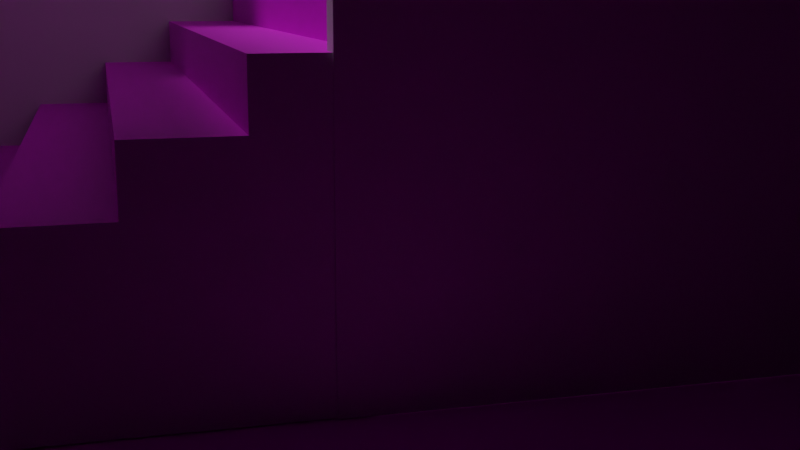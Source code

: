 # Source: Gallery.blend  (saved by Blender 2.93.20; exported with 4.5.12 LTS)
import bpy
from mathutils import Matrix  # noqa: F401  (used for matrix-valued properties, if any)

bpy.ops.wm.read_factory_settings(use_empty=True)
scene = bpy.context.scene
scene.name = 'Scene'

# ---- collections
col_collection = bpy.data.collections.new('Collection'); scene.collection.children.link(col_collection)
col_first_floor_walls = bpy.data.collections.new('First Floor Walls'); scene.collection.children.link(col_first_floor_walls)
col_art = bpy.data.collections.new('Art'); scene.collection.children.link(col_art)
col_second_floor_walls = bpy.data.collections.new('Second Floor Walls'); scene.collection.children.link(col_second_floor_walls)

# ---- images (referenced by path relative to the original .blend; pixels are not part of the script)
import os
ASSET_DIR = os.environ.get("B2B_ASSET_DIR", "")  # directory of the original .blend (textures are referenced by path, not embedded)
HERE = os.path.dirname(os.path.abspath(__file__))  # packed textures are extracted next to this script under _unpacked/

def load_image(name, relpath, width, height, colorspace="sRGB"):
    """Load a texture the original file referenced (path relative to the .blend, or extracted next to this script)."""
    p = next((c for c in (os.path.join(HERE, relpath), os.path.join(ASSET_DIR, relpath)) if relpath and os.path.exists(c)), "")
    if p:
        img = bpy.data.images.load(p, check_existing=True)
        img.name = name
    else:  # same state as the original file: an image datablock whose file is absent (Cycles renders it pink)
        img = bpy.data.images.new(name, width, height)
        img.source = "FILE"
        img.filepath = "//" + (relpath or name)
    img.colorspace_settings.name = colorspace
    return img
img_woodquarteredchiffon001_col_1k_jpg = load_image('WoodQuarteredChiffon001_COL_1K.jpg', 'WoodQuarteredChiffon001_COL_1K.jpg', 1024, 1024, 'sRGB')
img_stonemarblecalacatta004_flat_jpg = load_image('StoneMarbleCalacatta004_Flat.jpg', 'StoneMarbleCalacatta004_Flat.jpg', 1024, 1024, 'sRGB')
img_partrick_mahomes_png_001 = load_image('partrick_mahomes.png.001', 'partrick_mahomes.png', 1024, 1024, 'sRGB')
img_water_lillies_png = load_image('water_lillies.png', 'water_lillies.png', 1024, 1024, 'sRGB')
img_plaza_lights_png = load_image('plaza_lights.png', 'plaza_lights.png', 1024, 1024, 'sRGB')
img_imageframe = load_image('ImageFrame', 'ImageFrame.png', 1024, 1024, 'sRGB')
img_brutal_legend_png = load_image('brutal_legend.png', 'brutal_legend.png', 1024, 1024, 'sRGB')
img_missouri_river_png = load_image('missouri_river.png', 'missouri_river.png', 1024, 1024, 'sRGB')
img_kc_scout_png = load_image('kc_scout.png', 'kc_scout.png', 1024, 1024, 'sRGB')
img_banana_wall_ducttape_png = load_image('banana_wall_ducttape.png', 'banana_wall_ducttape.png', 1024, 1024, 'sRGB')

# ---- materials (node trees are filled in below, after node groups)
mat_material_001 = bpy.data.materials.new('Material.001')
mat_material = bpy.data.materials.new('Material')
mat_base_stairs = bpy.data.materials.new('Base Stairs')
mat_marble_stairs = bpy.data.materials.new('Marble Stairs')
mat_material_005 = bpy.data.materials.new('Material.005')
mat_material_006 = bpy.data.materials.new('Material.006')
mat_plaza_lights = bpy.data.materials.new('plaza_lights')
mat_plaza_lights.surface_render_method = 'BLENDED'
mat_plaza_lights.blend_method = 'BLEND'
mat_frame_1 = bpy.data.materials.new('Frame 1')
mat_material_002 = bpy.data.materials.new('Material.002')
mat_brutal_legend = bpy.data.materials.new('brutal_legend')
mat_brutal_legend.surface_render_method = 'BLENDED'
mat_brutal_legend.blend_method = 'BLEND'
mat_missouri_river = bpy.data.materials.new('missouri_river')
mat_missouri_river.surface_render_method = 'BLENDED'
mat_missouri_river.blend_method = 'BLEND'
mat_kc_scout = bpy.data.materials.new('kc_scout')
mat_kc_scout.surface_render_method = 'BLENDED'
mat_kc_scout.blend_method = 'BLEND'
mat_banana_wall_ducttape = bpy.data.materials.new('banana_wall_ducttape')
mat_banana_wall_ducttape.surface_render_method = 'BLENDED'
mat_banana_wall_ducttape.blend_method = 'BLEND'

# ---- material node trees
mat_material_001.use_nodes = True; mat_material_001.node_tree.nodes.clear()
_N = mat_material_001.node_tree.nodes; _L = mat_material_001.node_tree.links
n0 = _N.new('ShaderNodeOutputMaterial'); n0.name = 'Material Output'; n0.location = (438, 317)
n1 = _N.new('ShaderNodeBsdfPrincipled'); n1.name = 'Principled BSDF'; n1.location = (104, 363)
n1.distribution = 'GGX'
n1.subsurface_method = 'BURLEY'
n1.inputs[2].default_value = 1.0
n1.inputs[3].default_value = 1.45
n1.inputs[9].default_value = (0.2, 0.2, 0.1)
n1.inputs[27].default_value = (0.0, 0.0, 0.0, 1.0)
n1.inputs[28].default_value = 1.0
n2 = _N.new('ShaderNodeTexImage'); n2.name = 'Image Texture'; n2.location = (-412, 317)
n2.image = img_woodquarteredchiffon001_col_1k_jpg
_L.new(n1.outputs[0], n0.inputs[0])
_L.new(n2.outputs[0], n1.inputs[0])
n0.is_active_output = True
mat_material.use_nodes = True; mat_material.node_tree.nodes.clear()
_N = mat_material.node_tree.nodes; _L = mat_material.node_tree.links
n0 = _N.new('ShaderNodeBsdfPrincipled'); n0.name = 'Principled BSDF'; n0.location = (10, 300)
n0.distribution = 'GGX'
n0.subsurface_method = 'BURLEY'
n0.inputs[3].default_value = 1.45
n0.inputs[27].default_value = (0.0, 0.0, 0.0, 1.0)
n0.inputs[28].default_value = 1.0
n1 = _N.new('ShaderNodeOutputMaterial'); n1.name = 'Material Output'; n1.location = (300, 300)
_L.new(n0.outputs[0], n1.inputs[0])
n1.is_active_output = True
mat_base_stairs.use_nodes = True; mat_base_stairs.node_tree.nodes.clear()
_N = mat_base_stairs.node_tree.nodes; _L = mat_base_stairs.node_tree.links
n0 = _N.new('ShaderNodeBsdfPrincipled'); n0.name = 'Principled BSDF'; n0.location = (10, 300)
n0.distribution = 'GGX'
n0.subsurface_method = 'BURLEY'
n0.inputs[0].default_value = (0.7864, 0.8, 0.7898, 1.0)
n0.inputs[3].default_value = 1.45
n0.inputs[27].default_value = (0.0, 0.0, 0.0, 1.0)
n0.inputs[28].default_value = 1.0
n1 = _N.new('ShaderNodeOutputMaterial'); n1.name = 'Material Output'; n1.location = (300, 300)
_L.new(n0.outputs[0], n1.inputs[0])
n1.is_active_output = True
mat_marble_stairs.use_nodes = True; mat_marble_stairs.node_tree.nodes.clear()
_N = mat_marble_stairs.node_tree.nodes; _L = mat_marble_stairs.node_tree.links
n0 = _N.new('ShaderNodeBsdfPrincipled'); n0.name = 'Principled BSDF'; n0.location = (10, 300)
n0.distribution = 'GGX'
n0.subsurface_method = 'BURLEY'
n0.inputs[3].default_value = 1.45
n0.inputs[27].default_value = (0.0, 0.0, 0.0, 1.0)
n0.inputs[28].default_value = 1.0
n1 = _N.new('ShaderNodeOutputMaterial'); n1.name = 'Material Output'; n1.location = (300, 300)
n2 = _N.new('ShaderNodeTexImage'); n2.name = 'Image Texture'; n2.location = (-384, 320)
n2.image = img_stonemarblecalacatta004_flat_jpg
n2.projection = 'BOX'
n2.interpolation = 'Smart'
n3 = _N.new('ShaderNodeTexCoord'); n3.name = 'Texture Coordinate'; n3.location = (-180, -275)
n4 = _N.new('ShaderNodeTexCoord'); n4.name = 'Texture Coordinate.001'; n4.location = (-574, 102)
_L.new(n0.outputs[0], n1.inputs[0])
_L.new(n2.outputs[0], n0.inputs[0])
_L.new(n3.outputs[5], n0.inputs[17])
_L.new(n4.outputs[0], n2.inputs[0])
n1.is_active_output = True
mat_material_005.use_nodes = True; mat_material_005.node_tree.nodes.clear()
_N = mat_material_005.node_tree.nodes; _L = mat_material_005.node_tree.links
n0 = _N.new('ShaderNodeBsdfPrincipled'); n0.name = 'Principled BSDF'; n0.location = (10, 300)
n0.distribution = 'GGX'
n0.subsurface_method = 'BURLEY'
n0.inputs[3].default_value = 1.45
n0.inputs[9].default_value = (0.0, 0.2, 0.1)
n0.inputs[27].default_value = (0.0, 0.0, 0.0, 1.0)
n0.inputs[28].default_value = 1.0
n1 = _N.new('ShaderNodeOutputMaterial'); n1.name = 'Material Output'; n1.location = (300, 300)
n2 = _N.new('ShaderNodeTexImage'); n2.name = 'Image Texture'; n2.location = (-280, 270)
n2.image = img_partrick_mahomes_png_001
_L.new(n0.outputs[0], n1.inputs[0])
_L.new(n2.outputs[0], n0.inputs[0])
n1.is_active_output = True
mat_material_006.use_nodes = True; mat_material_006.node_tree.nodes.clear()
_N = mat_material_006.node_tree.nodes; _L = mat_material_006.node_tree.links
n0 = _N.new('ShaderNodeBsdfPrincipled'); n0.name = 'Principled BSDF'; n0.location = (10, 300)
n0.distribution = 'GGX'
n0.subsurface_method = 'BURLEY'
n0.inputs[3].default_value = 1.45
n0.inputs[27].default_value = (0.0, 0.0, 0.0, 1.0)
n0.inputs[28].default_value = 1.0
n1 = _N.new('ShaderNodeOutputMaterial'); n1.name = 'Material Output'; n1.location = (300, 300)
n2 = _N.new('ShaderNodeTexImage'); n2.name = 'Image Texture'; n2.location = (-280, 270)
n2.image = img_water_lillies_png
_L.new(n0.outputs[0], n1.inputs[0])
_L.new(n2.outputs[0], n0.inputs[0])
n1.is_active_output = True
mat_plaza_lights.use_nodes = True; mat_plaza_lights.node_tree.nodes.clear()
_N = mat_plaza_lights.node_tree.nodes; _L = mat_plaza_lights.node_tree.links
n0 = _N.new('ShaderNodeOutputMaterial'); n0.name = 'Material Output'; n0.location = (300, 300)
n1 = _N.new('ShaderNodeTexImage'); n1.name = 'Image Texture'; n1.location = (-200, 300)
n1.image = img_plaza_lights_png
n1.extension = 'CLIP'
n2 = _N.new('ShaderNodeBsdfPrincipled'); n2.name = 'Principled BSDF'; n2.location = (0, 300)
n2.distribution = 'GGX'
n2.subsurface_method = 'BURLEY'
n2.inputs[3].default_value = 1.45
n2.inputs[27].default_value = (0.0, 0.0, 0.0, 1.0)
n2.inputs[28].default_value = 1.0
_L.new(n1.outputs[0], n2.inputs[0])
_L.new(n1.outputs[1], n2.inputs[4])
_L.new(n2.outputs[0], n0.inputs[0])
n0.is_active_output = True
mat_frame_1.use_nodes = True; mat_frame_1.node_tree.nodes.clear()
_N = mat_frame_1.node_tree.nodes; _L = mat_frame_1.node_tree.links
n0 = _N.new('ShaderNodeBsdfPrincipled'); n0.name = 'Principled BSDF'; n0.location = (10, 300)
n0.distribution = 'GGX'
n0.subsurface_method = 'BURLEY'
n0.inputs[3].default_value = 1.45
n0.inputs[27].default_value = (0.0, 0.0, 0.0, 1.0)
n0.inputs[28].default_value = 1.0
n1 = _N.new('ShaderNodeOutputMaterial'); n1.name = 'Material Output'; n1.location = (300, 300)
n2 = _N.new('ShaderNodeTexImage'); n2.name = 'Image Texture'; n2.location = (-366, 309)
n2.image = img_imageframe
_L.new(n0.outputs[0], n1.inputs[0])
_L.new(n2.outputs[0], n0.inputs[0])
n1.is_active_output = True
mat_material_002.use_nodes = True; mat_material_002.node_tree.nodes.clear()
_N = mat_material_002.node_tree.nodes; _L = mat_material_002.node_tree.links
n0 = _N.new('ShaderNodeBsdfPrincipled'); n0.name = 'Principled BSDF'; n0.location = (10, 300)
n0.distribution = 'GGX'
n0.subsurface_method = 'BURLEY'
n0.inputs[0].default_value = (0.0, 0.0, 0.0, 1.0)
n0.inputs[3].default_value = 1.45
n0.inputs[9].default_value = (100.0, 0.2, 97.8)
n0.inputs[27].default_value = (0.0, 0.0, 0.0, 1.0)
n0.inputs[28].default_value = 1.0
n1 = _N.new('ShaderNodeOutputMaterial'); n1.name = 'Material Output'; n1.location = (300, 300)
_L.new(n0.outputs[0], n1.inputs[0])
n1.is_active_output = True
mat_brutal_legend.use_nodes = True; mat_brutal_legend.node_tree.nodes.clear()
_N = mat_brutal_legend.node_tree.nodes; _L = mat_brutal_legend.node_tree.links
n0 = _N.new('ShaderNodeOutputMaterial'); n0.name = 'Material Output'; n0.location = (300, 300)
n1 = _N.new('ShaderNodeTexImage'); n1.name = 'Image Texture'; n1.location = (-200, 300)
n1.image = img_brutal_legend_png
n1.extension = 'CLIP'
n2 = _N.new('ShaderNodeBsdfPrincipled'); n2.name = 'Principled BSDF'; n2.location = (0, 300)
n2.distribution = 'GGX'
n2.subsurface_method = 'BURLEY'
n2.inputs[3].default_value = 1.45
n2.inputs[27].default_value = (0.0, 0.0, 0.0, 1.0)
n2.inputs[28].default_value = 1.0
_L.new(n1.outputs[0], n2.inputs[0])
_L.new(n1.outputs[1], n2.inputs[4])
_L.new(n2.outputs[0], n0.inputs[0])
n0.is_active_output = True
mat_missouri_river.use_nodes = True; mat_missouri_river.node_tree.nodes.clear()
_N = mat_missouri_river.node_tree.nodes; _L = mat_missouri_river.node_tree.links
n0 = _N.new('ShaderNodeOutputMaterial'); n0.name = 'Material Output'; n0.location = (300, 300)
n1 = _N.new('ShaderNodeTexImage'); n1.name = 'Image Texture'; n1.location = (-200, 300)
n1.image = img_missouri_river_png
n1.extension = 'CLIP'
n2 = _N.new('ShaderNodeBsdfPrincipled'); n2.name = 'Principled BSDF'; n2.location = (0, 300)
n2.distribution = 'GGX'
n2.subsurface_method = 'BURLEY'
n2.inputs[3].default_value = 1.45
n2.inputs[27].default_value = (0.0, 0.0, 0.0, 1.0)
n2.inputs[28].default_value = 1.0
_L.new(n1.outputs[0], n2.inputs[0])
_L.new(n1.outputs[1], n2.inputs[4])
_L.new(n2.outputs[0], n0.inputs[0])
n0.is_active_output = True
mat_kc_scout.use_nodes = True; mat_kc_scout.node_tree.nodes.clear()
_N = mat_kc_scout.node_tree.nodes; _L = mat_kc_scout.node_tree.links
n0 = _N.new('ShaderNodeTexImage'); n0.name = 'Image Texture'; n0.location = (-200, 300)
n0.image = img_kc_scout_png
n0.extension = 'CLIP'
n1 = _N.new('ShaderNodeBsdfPrincipled'); n1.name = 'Principled BSDF'; n1.location = (0, 300)
n1.distribution = 'GGX'
n1.subsurface_method = 'BURLEY'
n1.inputs[3].default_value = 1.45
n1.inputs[27].default_value = (0.0, 0.0, 0.0, 1.0)
n1.inputs[28].default_value = 1.0
n2 = _N.new('ShaderNodeOutputMaterial'); n2.name = 'Material Output'; n2.location = (300, 300)
_L.new(n0.outputs[0], n1.inputs[0])
_L.new(n0.outputs[1], n1.inputs[4])
_L.new(n1.outputs[0], n2.inputs[0])
n2.is_active_output = True
mat_banana_wall_ducttape.use_nodes = True; mat_banana_wall_ducttape.node_tree.nodes.clear()
_N = mat_banana_wall_ducttape.node_tree.nodes; _L = mat_banana_wall_ducttape.node_tree.links
n0 = _N.new('ShaderNodeOutputMaterial'); n0.name = 'Material Output'; n0.location = (300, 300)
n1 = _N.new('ShaderNodeTexImage'); n1.name = 'Image Texture'; n1.location = (-200, 300)
n1.image = img_banana_wall_ducttape_png
n1.extension = 'CLIP'
n2 = _N.new('ShaderNodeBsdfPrincipled'); n2.name = 'Principled BSDF'; n2.location = (0, 300)
n2.distribution = 'GGX'
n2.subsurface_method = 'BURLEY'
n2.inputs[3].default_value = 1.45
n2.inputs[27].default_value = (0.0, 0.0, 0.0, 1.0)
n2.inputs[28].default_value = 1.0
_L.new(n1.outputs[0], n2.inputs[0])
_L.new(n1.outputs[1], n2.inputs[4])
_L.new(n2.outputs[0], n0.inputs[0])
n0.is_active_output = True

# ---- world
world_world = bpy.data.worlds.new('World'); scene.world = world_world
world_world.use_nodes = True; world_world.node_tree.nodes.clear()
_N = world_world.node_tree.nodes; _L = world_world.node_tree.links
n0 = _N.new('ShaderNodeOutputWorld'); n0.name = 'World Output'; n0.location = (300, 300)
n1 = _N.new('ShaderNodeEmission'); n1.name = 'Emission'; n1.location = (10, 300)
n1.inputs[1].default_value = 0.1
_L.new(n1.outputs[0], n0.inputs[0])
n0.is_active_output = True
world_world.color = (0.05088, 0.05088, 0.05088)
world_world.use_sun_shadow = False
world_world.sun_shadow_jitter_overblur = 0.0

# ---- cameras
cam_camera = bpy.data.cameras.new('Camera')
cam_camera.clip_end = 100.0
cam_camera.ortho_scale = 7.314

# ---- lights
light_light = bpy.data.lights.new('Light', 'AREA')
light_light.transmission_factor = 0.0
light_light.energy = 0.7854
light_light.shadow_soft_size = 0.1
light_light.shadow_maximum_resolution = 0.006
light_light.use_absolute_resolution = True
light_light.size = 0.1
light_light.size_y = 0.1
light_light_001 = bpy.data.lights.new('Light.001', 'SUN')
light_light_001.transmission_factor = 0.0
light_light_001.angle = 0.1993
light_light_001.energy = 1.0
light_light_001.shadow_soft_size = 0.1
light_light_001.shadow_cascade_max_distance = 1000.0

# ---- meshes
me_plane = bpy.data.meshes.new('Plane')
me_plane.from_pydata([(-7.226, -13.11, 0.0), (7.303, -13.11, 0.0), (-7.226, 5.187, 0.0), (-7.226, 0.7065, 0.0), (3.978, -13.11, 0.0), (-7.226, -6.671, 0.0), (7.303, -6.671, 0.0), (3.978, -6.671, 0.0), (2.215, 0.7065, 0.0), (2.215, -13.11, 0.0), (2.215, -6.671, 0.0), (-2.105, 0.7065, 0.0), (-2.505, 5.187, 0.0)], [], [(9, 4, 7, 10), (4, 1, 6, 7), (0, 9, 10, 5), (5, 10, 8, 11, 3), (3, 11, 12, 2)])
_uv = me_plane.uv_layers.new(name='UVMap')
_uv.uv.foreach_set('vector', [0.8903, -4.7, 1.201, -4.7, 1.201, -1.006, 0.8903, -1.006, 1.201, -4.7, 1.795, -4.7, 1.795, -1.006, 1.201, -1.006, -0.7947, -4.7, 0.8903, -4.7, 0.8903, -1.006, -0.7947, -1.006, -0.7947, -1.006, 0.8903, -1.006, 0.8903, 3.166, 0.1193, 3.166, -0.7947, 3.166, -0.7947, 3.166, 0.1193, 3.166, 0.04782, 5.7, -0.7947, 5.7])
me_plane.materials.append(mat_material_001)
me_plane.use_remesh_fix_poles = True
me_plane.use_remesh_preserve_attributes = False
me_plane.use_mirror_vertex_groups = False
me_plane.update()
me_plane_002 = bpy.data.meshes.new('Plane.002')
me_plane_002.from_pydata([(0.05351, -12.13, -4.69), (0.05351, 6.256, -4.69), (0.05351, 6.256, -1.456e-08), (0.05351, -12.13, -1.456e-08), (-0.05351, -12.13, -4.69), (-0.05351, 6.256, -4.69), (-0.05351, 6.256, 1.456e-08), (-0.05351, -12.13, 1.456e-08)], [], [(0, 1, 2, 3), (4, 7, 6, 5), (0, 3, 7, 4), (1, 0, 4, 5), (3, 2, 6, 7), (2, 1, 5, 6)])
_uv = me_plane_002.uv_layers.new(name='UVMap')
_uv.uv.foreach_set('vector', [0.0, 0.0, 0.0, 0.0, 0.0, 0.0, 0.0, 0.0, 0.0, 0.0, 0.0, 0.0, 0.0, 0.0, 0.0, 0.0, 0.0, 0.0, 0.0, 0.0, 0.0, 0.0, 0.0, 0.0, 0.0, 0.0, 0.0, 0.0, 0.0, 0.0, 0.0, 0.0, 0.0, 0.0, 0.0, 0.0, 0.0, 0.0, 0.0, 0.0, 0.0, 0.0, 0.0, 0.0, 0.0, 0.0, 0.0, 0.0])
me_plane_002.use_remesh_fix_poles = True
me_plane_002.use_remesh_preserve_attributes = False
me_plane_002.use_mirror_vertex_groups = False
me_plane_002.update()
me_plane_003 = bpy.data.meshes.new('Plane.003')
me_plane_003.from_pydata([(2.33, -0.01829, -4.7), (-2.33, -0.01814, -4.7), (-2.33, -0.01127, 0.02302), (2.33, -0.01142, 0.02302), (2.33, 0.006792, -4.7), (-2.33, 0.00694, -4.7), (-2.33, 0.01381, 0.02287), (2.33, 0.01366, 0.02287), (2.308, 0.00454, -4.654), (-2.308, 0.004687, -4.654), (-2.308, 0.01142, -0.02302), (2.308, 0.01127, -0.02302), (2.308, -0.0159, -4.654), (-2.308, -0.01575, -4.654), (-2.308, -0.009021, -0.0229), (2.308, -0.009168, -0.0229)], [], [(0, 3, 2, 1), (4, 5, 6, 7), (3, 0, 4, 7), (0, 1, 5, 4), (2, 3, 7, 6), (1, 2, 6, 5), (8, 9, 10, 11), (12, 15, 14, 13), (11, 15, 12, 8), (8, 12, 13, 9), (10, 14, 15, 11), (9, 13, 14, 10)])
_uv = me_plane_003.uv_layers.new(name='UVMap')
_uv.uv.foreach_set('vector', [0.0, 0.0, 0.0, 0.0, 0.0, 0.0, 0.0, 0.0, 0.0, 0.0, 0.0, 0.0, 0.0, 0.0, 0.0, 0.0, 0.0, 0.0, 0.0, 0.0, 0.0, 0.0, 0.0, 0.0, 0.0, 0.0, 0.0, 0.0, 0.0, 0.0, 0.0, 0.0, 0.0, 0.0, 0.0, 0.0, 0.0, 0.0, 0.0, 0.0, 0.0, 0.0, 0.0, 0.0, 0.0, 0.0, 0.0, 0.0, 0.0, 0.0, 0.0, 0.0, 0.0, 0.0, 0.0, 0.0, 0.0, 0.0, 0.0, 0.0, 0.0, 0.0, 0.0, 0.0, 0.0, 0.0, 0.0, 0.0, 0.0, 0.0, 0.0, 0.0, 0.0, 0.0, 0.0, 0.0, 0.0, 0.0, 0.0, 0.0, 0.0, 0.0, 0.0, 0.0, 0.0, 0.0, 0.0, 0.0, 0.0, 0.0, 0.0, 0.0, 0.0, 0.0, 0.0, 0.0])
me_plane_003.use_remesh_fix_poles = True
me_plane_003.use_remesh_preserve_attributes = False
me_plane_003.use_mirror_vertex_groups = False
me_plane_003.update()
me_plane_008 = bpy.data.meshes.new('Plane.008')
me_plane_008.from_pydata([(-7.484, 0.006481, -4.698), (7.241, 0.006953, -4.698), (7.241, 0.0002322, 4.403e-07), (-7.484, -0.00024, -4.551e-07), (-7.484, -0.1095, -4.698), (7.241, -0.109, -4.698), (7.241, -0.1157, -0.0006966), (-7.484, -0.1162, -0.0006975)], [], [(0, 3, 2, 1), (4, 5, 6, 7), (3, 0, 4, 7), (0, 1, 5, 4), (2, 3, 7, 6), (1, 2, 6, 5)])
_uv = me_plane_008.uv_layers.new(name='UVMap')
_uv.uv.foreach_set('vector', [0.0, 0.0, 0.0, 0.0, 0.0, 0.0, 0.0, 0.0, 0.0, 0.0, 0.0, 0.0, 0.0, 0.0, 0.0, 0.0, 0.0, 0.0, 0.0, 0.0, 0.0, 0.0, 0.0, 0.0, 0.0, 0.0, 0.0, 0.0, 0.0, 0.0, 0.0, 0.0, 0.0, 0.0, 0.0, 0.0, 0.0, 0.0, 0.0, 0.0, 0.0, 0.0, 0.0, 0.0, 0.0, 0.0, 0.0, 0.0])
me_plane_008.use_remesh_fix_poles = True
me_plane_008.use_remesh_preserve_attributes = False
me_plane_008.use_mirror_vertex_groups = False
me_plane_008.update()
me_plane_006 = bpy.data.meshes.new('Plane.006')
me_plane_006.from_pydata([(5.145, -0.0068, -4.696), (-6.137, -0.006801, -4.696), (-6.137, -6.421e-07, -3.131e-07), (5.145, 6.421e-07, 3.131e-07), (5.145, 0.1207, -4.696), (-6.137, 0.1207, -4.696), (-6.137, 0.1275, -0.0007577), (5.145, 0.1275, -0.000757)], [], [(0, 3, 2, 1), (4, 5, 6, 7), (3, 0, 4, 7), (0, 1, 5, 4), (2, 3, 7, 6), (1, 2, 6, 5)])
_uv = me_plane_006.uv_layers.new(name='UVMap')
_uv.uv.foreach_set('vector', [0.0, 0.0, 0.0, 0.0, 0.0, 0.0, 0.0, 0.0, 0.0, 0.0, 0.0, 0.0, 0.0, 0.0, 0.0, 0.0, 0.0, 0.0, 0.0, 0.0, 0.0, 0.0, 0.0, 0.0, 0.0, 0.0, 0.0, 0.0, 0.0, 0.0, 0.0, 0.0, 0.0, 0.0, 0.0, 0.0, 0.0, 0.0, 0.0, 0.0, 0.0, 0.0, 0.0, 0.0, 0.0, 0.0, 0.0, 0.0])
me_plane_006.use_remesh_fix_poles = True
me_plane_006.use_remesh_preserve_attributes = False
me_plane_006.use_mirror_vertex_groups = False
me_plane_006.update()
me_plane_010 = bpy.data.meshes.new('Plane.010')
me_plane_010.from_pydata([(2.33, -0.01829, -4.7), (-2.33, -0.01814, -4.7), (-2.33, -0.01127, 0.02302), (2.33, -0.01142, 0.02302), (2.33, 0.006792, -4.7), (-2.33, 0.00694, -4.7), (-2.33, 0.01381, 0.02287), (2.33, 0.01366, 0.02287), (2.308, 0.00454, -4.654), (-2.308, 0.004687, -4.654), (-2.308, 0.01142, -0.02302), (2.308, 0.01127, -0.02302), (2.308, -0.0159, -4.654), (-2.308, -0.01575, -4.654), (-2.308, -0.009021, -0.0229), (2.308, -0.009168, -0.0229)], [], [(0, 3, 2, 1), (4, 5, 6, 7), (3, 0, 4, 7), (0, 1, 5, 4), (2, 3, 7, 6), (1, 2, 6, 5), (8, 9, 10, 11), (12, 15, 14, 13), (11, 15, 12, 8), (8, 12, 13, 9), (10, 14, 15, 11), (9, 13, 14, 10)])
_uv = me_plane_010.uv_layers.new(name='UVMap')
_uv.uv.foreach_set('vector', [0.0, 0.0, 0.0, 0.0, 0.0, 0.0, 0.0, 0.0, 0.0, 0.0, 0.0, 0.0, 0.0, 0.0, 0.0, 0.0, 0.0, 0.0, 0.0, 0.0, 0.0, 0.0, 0.0, 0.0, 0.0, 0.0, 0.0, 0.0, 0.0, 0.0, 0.0, 0.0, 0.0, 0.0, 0.0, 0.0, 0.0, 0.0, 0.0, 0.0, 0.0, 0.0, 0.0, 0.0, 0.0, 0.0, 0.0, 0.0, 0.0, 0.0, 0.0, 0.0, 0.0, 0.0, 0.0, 0.0, 0.0, 0.0, 0.0, 0.0, 0.0, 0.0, 0.0, 0.0, 0.0, 0.0, 0.0, 0.0, 0.0, 0.0, 0.0, 0.0, 0.0, 0.0, 0.0, 0.0, 0.0, 0.0, 0.0, 0.0, 0.0, 0.0, 0.0, 0.0, 0.0, 0.0, 0.0, 0.0, 0.0, 0.0, 0.0, 0.0, 0.0, 0.0, 0.0, 0.0])
me_plane_010.use_remesh_fix_poles = True
me_plane_010.use_remesh_preserve_attributes = False
me_plane_010.use_mirror_vertex_groups = False
me_plane_010.update()
me_plane_011 = bpy.data.meshes.new('Plane.011')
me_plane_011.from_pydata([(0.05566, -4.115, -4.696), (0.05566, 2.287, -4.696), (0.05566, 2.287, 8.508e-09), (0.05566, -4.115, 8.508e-09), (-0.05566, -4.115, -4.696), (-0.05566, 2.287, -4.696), (-0.05566, 2.287, -8.508e-09), (-0.05566, -4.115, -8.508e-09)], [], [(0, 1, 2, 3), (4, 7, 6, 5), (0, 3, 7, 4), (1, 0, 4, 5), (3, 2, 6, 7), (2, 1, 5, 6)])
_uv = me_plane_011.uv_layers.new(name='UVMap')
_uv.uv.foreach_set('vector', [0.0, 0.0, 0.0, 0.0, 0.0, 0.0, 0.0, 0.0, 0.0, 0.0, 0.0, 0.0, 0.0, 0.0, 0.0, 0.0, 0.0, 0.0, 0.0, 0.0, 0.0, 0.0, 0.0, 0.0, 0.0, 0.0, 0.0, 0.0, 0.0, 0.0, 0.0, 0.0, 0.0, 0.0, 0.0, 0.0, 0.0, 0.0, 0.0, 0.0, 0.0, 0.0, 0.0, 0.0, 0.0, 0.0, 0.0, 0.0])
me_plane_011.use_remesh_fix_poles = True
me_plane_011.use_remesh_preserve_attributes = False
me_plane_011.use_mirror_vertex_groups = False
me_plane_011.update()
me_plane_014 = bpy.data.meshes.new('Plane.014')
me_plane_014.from_pydata([(0.05639, -4.825, -4.693), (0.05639, 2.682, -4.693), (0.05639, 2.682, 8.62e-09), (0.05639, -4.825, 8.62e-09), (-0.05639, -4.825, -4.693), (-0.05639, 2.682, -4.693), (-0.05639, 2.682, -8.62e-09), (-0.05639, -4.825, -8.62e-09)], [], [(0, 1, 2, 3), (4, 7, 6, 5), (0, 3, 7, 4), (1, 0, 4, 5), (3, 2, 6, 7), (2, 1, 5, 6)])
_uv = me_plane_014.uv_layers.new(name='UVMap')
_uv.uv.foreach_set('vector', [0.0, 0.0, 0.0, 0.0, 0.0, 0.0, 0.0, 0.0, 0.0, 0.0, 0.0, 0.0, 0.0, 0.0, 0.0, 0.0, 0.0, 0.0, 0.0, 0.0, 0.0, 0.0, 0.0, 0.0, 0.0, 0.0, 0.0, 0.0, 0.0, 0.0, 0.0, 0.0, 0.0, 0.0, 0.0, 0.0, 0.0, 0.0, 0.0, 0.0, 0.0, 0.0, 0.0, 0.0, 0.0, 0.0, 0.0, 0.0])
me_plane_014.use_remesh_fix_poles = True
me_plane_014.use_remesh_preserve_attributes = False
me_plane_014.use_mirror_vertex_groups = False
me_plane_014.update()
me_plane_015 = bpy.data.meshes.new('Plane.015')
me_plane_015.from_pydata([(2.895, 0.05682, -4.696), (-1.609, 0.05682, -4.696), (-1.609, 0.05682, -2.555e-17), (2.895, 0.05682, -2.555e-17), (2.895, -0.05682, -4.696), (-1.609, -0.05682, -4.696), (-1.609, -0.05682, 2.555e-17), (2.895, -0.05682, 2.555e-17)], [], [(0, 1, 2, 3), (4, 7, 6, 5), (0, 3, 7, 4), (1, 0, 4, 5), (3, 2, 6, 7), (2, 1, 5, 6)])
_uv = me_plane_015.uv_layers.new(name='UVMap')
_uv.uv.foreach_set('vector', [0.0, 0.0, 0.0, 0.0, 0.0, 0.0, 0.0, 0.0, 0.0, 0.0, 0.0, 0.0, 0.0, 0.0, 0.0, 0.0, 0.0, 0.0, 0.0, 0.0, 0.0, 0.0, 0.0, 0.0, 0.0, 0.0, 0.0, 0.0, 0.0, 0.0, 0.0, 0.0, 0.0, 0.0, 0.0, 0.0, 0.0, 0.0, 0.0, 0.0, 0.0, 0.0, 0.0, 0.0, 0.0, 0.0, 0.0, 0.0])
me_plane_015.use_remesh_fix_poles = True
me_plane_015.use_remesh_preserve_attributes = False
me_plane_015.use_mirror_vertex_groups = False
me_plane_015.update()
me_plane_016 = bpy.data.meshes.new('Plane.016')
me_plane_016.from_pydata([(-0.01821, -0.1795, -4.7), (-0.01821, 0.1795, -4.7), (-0.01135, 0.1795, 0.02302), (-0.01135, -0.1795, 0.02302), (0.006866, -0.1795, -4.7), (0.006866, 0.1795, -4.7), (0.01373, 0.1795, 0.02287), (0.01373, -0.1795, 0.02287), (0.004613, -0.1778, -4.654), (0.004613, 0.1778, -4.654), (0.01135, 0.1778, -0.02302), (0.01135, -0.1778, -0.02302), (-0.01583, -0.1778, -4.654), (-0.01583, 0.1778, -4.654), (-0.009095, 0.1778, -0.0229), (-0.009095, -0.1778, -0.0229)], [], [(0, 3, 2, 1), (4, 5, 6, 7), (3, 0, 4, 7), (0, 1, 5, 4), (2, 3, 7, 6), (1, 2, 6, 5), (8, 9, 10, 11), (12, 15, 14, 13), (11, 15, 12, 8), (8, 12, 13, 9), (10, 14, 15, 11), (9, 13, 14, 10)])
_uv = me_plane_016.uv_layers.new(name='UVMap')
_uv.uv.foreach_set('vector', [0.0, 0.0, 0.0, 0.0, 0.0, 0.0, 0.0, 0.0, 0.0, 0.0, 0.0, 0.0, 0.0, 0.0, 0.0, 0.0, 0.0, 0.0, 0.0, 0.0, 0.0, 0.0, 0.0, 0.0, 0.0, 0.0, 0.0, 0.0, 0.0, 0.0, 0.0, 0.0, 0.0, 0.0, 0.0, 0.0, 0.0, 0.0, 0.0, 0.0, 0.0, 0.0, 0.0, 0.0, 0.0, 0.0, 0.0, 0.0, 0.0, 0.0, 0.0, 0.0, 0.0, 0.0, 0.0, 0.0, 0.0, 0.0, 0.0, 0.0, 0.0, 0.0, 0.0, 0.0, 0.0, 0.0, 0.0, 0.0, 0.0, 0.0, 0.0, 0.0, 0.0, 0.0, 0.0, 0.0, 0.0, 0.0, 0.0, 0.0, 0.0, 0.0, 0.0, 0.0, 0.0, 0.0, 0.0, 0.0, 0.0, 0.0, 0.0, 0.0, 0.0, 0.0, 0.0, 0.0])
me_plane_016.use_remesh_fix_poles = True
me_plane_016.use_remesh_preserve_attributes = False
me_plane_016.use_mirror_vertex_groups = False
me_plane_016.update()
me_plane_018 = bpy.data.meshes.new('Plane.018')
me_plane_018.from_pydata([(-2.568, -0.05566, -2.348), (2.568, -0.05566, -2.348), (2.568, -0.05566, 2.348), (-2.568, -0.05566, 2.348), (-2.568, 0.05566, -2.348), (2.568, 0.05566, -2.348), (2.568, 0.05566, 2.348), (-2.568, 0.05566, 2.348)], [], [(0, 1, 2, 3), (4, 7, 6, 5), (0, 3, 7, 4), (1, 0, 4, 5), (3, 2, 6, 7), (2, 1, 5, 6)])
_uv = me_plane_018.uv_layers.new(name='UVMap')
_uv.uv.foreach_set('vector', [0.0, 0.0, 0.0, 0.0, 0.0, 0.0, 0.0, 0.0, 0.0, 0.0, 0.0, 0.0, 0.0, 0.0, 0.0, 0.0, 0.0, 0.0, 0.0, 0.0, 0.0, 0.0, 0.0, 0.0, 0.0, 0.0, 0.0, 0.0, 0.0, 0.0, 0.0, 0.0, 0.0, 0.0, 0.0, 0.0, 0.0, 0.0, 0.0, 0.0, 0.0, 0.0, 0.0, 0.0, 0.0, 0.0, 0.0, 0.0])
me_plane_018.use_remesh_fix_poles = True
me_plane_018.use_remesh_preserve_attributes = False
me_plane_018.use_mirror_vertex_groups = False
me_plane_018.update()
me_plane_005 = bpy.data.meshes.new('Plane.005')
me_plane_005.from_pydata([(-8.475, -15.23, 0.0), (8.475, -15.23, 0.0), (-8.475, 8.475, 0.0), (8.475, 8.475, 0.0), (-8.475, 0.3939, 0.0), (8.475, 0.3939, 0.0), (8.475, 4.866, 0.0), (-8.475, 4.866, 0.0), (-3.448, -15.23, 0.0), (-3.448, 8.475, 0.0), (-3.448, 0.3939, 0.0), (-3.448, 4.866, 0.0), (3.648, -15.23, 0.0), (3.648, 8.475, 0.0), (3.648, 0.3939, 0.0), (3.648, 4.866, 0.0), (-8.475, -15.23, -0.0814), (8.475, -15.23, -0.0814), (-8.475, 8.475, -0.0814), (8.475, 8.475, -0.0814), (-8.475, 0.3939, -0.0814), (8.475, 0.3939, -0.0814), (8.475, 4.866, -0.0814), (-8.475, 4.866, -0.0814), (-3.448, -15.23, -0.0814), (-3.448, 8.475, -0.0814), (-3.448, 0.3939, -0.0814), (-3.448, 4.866, -0.0814), (3.648, -15.23, -0.0814), (3.648, 8.475, -0.0814), (3.648, 0.3939, -0.0814), (3.648, 4.866, -0.0814)], [], [(15, 6, 3, 13), (12, 1, 5, 14), (14, 5, 6, 15), (4, 10, 11, 7), (0, 8, 10, 4), (7, 11, 9, 2), (8, 12, 14, 10), (11, 15, 13, 9), (31, 29, 19, 22), (28, 30, 21, 17), (30, 31, 22, 21), (20, 23, 27, 26), (16, 20, 26, 24), (23, 18, 25, 27), (24, 26, 30, 28), (27, 25, 29, 31), (0, 4, 20, 16), (1, 12, 28, 17), (3, 6, 22, 19), (2, 9, 25, 18), (4, 7, 23, 20), (5, 1, 17, 21), (6, 5, 21, 22), (7, 2, 18, 23), (8, 0, 16, 24), (9, 13, 29, 25), (10, 14, 30, 26), (15, 11, 27, 31), (11, 10, 26, 27), (12, 8, 24, 28), (13, 3, 19, 29), (14, 15, 31, 30)])
_uv = me_plane_005.uv_layers.new(name='UVMap')
_uv.uv.foreach_set('vector', [1.057, 4.117, 1.795, 4.117, 1.795, 5.7, 1.057, 5.7, 1.057, -4.7, 1.795, -4.7, 1.795, 2.154, 1.057, 2.154, 1.057, 2.154, 1.795, 2.154, 1.795, 4.117, 1.057, 4.117, -0.7947, 2.154, -0.02672, 2.154, -0.02672, 4.117, -0.7947, 4.117, -0.7947, -4.7, -0.02672, -4.7, -0.02672, 2.154, -0.7947, 2.154, -0.7947, 4.117, -0.02672, 4.117, -0.02672, 5.7, -0.7947, 5.7, -0.02672, -4.7, 1.057, -4.7, 1.057, 2.154, -0.02672, 2.154, -0.02672, 4.117, 1.057, 4.117, 1.057, 5.7, -0.02672, 5.7, 1.057, 4.117, 1.057, 5.7, 1.795, 5.7, 1.795, 4.117, 1.057, -4.7, 1.057, 2.154, 1.795, 2.154, 1.795, -4.7, 1.057, 2.154, 1.057, 4.117, 1.795, 4.117, 1.795, 2.154, -0.7947, 2.154, -0.7947, 4.117, -0.02672, 4.117, -0.02672, 2.154, -0.7947, -4.7, -0.7947, 2.154, -0.02672, 2.154, -0.02672, -4.7, -0.7947, 4.117, -0.7947, 5.7, -0.02672, 5.7, -0.02672, 4.117, -0.02672, -4.7, -0.02672, 2.154, 1.057, 2.154, 1.057, -4.7, -0.02672, 4.117, -0.02672, 5.7, 1.057, 5.7, 1.057, 4.117, -0.7947, -4.7, -0.7947, 2.154, -0.7947, 2.154, -0.7947, -4.7, 1.795, -4.7, 1.057, -4.7, 1.057, -4.7, 1.795, -4.7, 1.795, 5.7, 1.795, 4.117, 1.795, 4.117, 1.795, 5.7, -0.7947, 5.7, -0.02672, 5.7, -0.02672, 5.7, -0.7947, 5.7, -0.7947, 2.154, -0.7947, 4.117, -0.7947, 4.117, -0.7947, 2.154, 1.795, 2.154, 1.795, -4.7, 1.795, -4.7, 1.795, 2.154, 1.795, 4.117, 1.795, 2.154, 1.795, 2.154, 1.795, 4.117, -0.7947, 4.117, -0.7947, 5.7, -0.7947, 5.7, -0.7947, 4.117, -0.02672, -4.7, -0.7947, -4.7, -0.7947, -4.7, -0.02672, -4.7, -0.02672, 5.7, 1.057, 5.7, 1.057, 5.7, -0.02672, 5.7, -0.02672, 2.154, 1.057, 2.154, 1.057, 2.154, -0.02672, 2.154, 1.057, 4.117, -0.02672, 4.117, -0.02672, 4.117, 1.057, 4.117, -0.02672, 4.117, -0.02672, 2.154, -0.02672, 2.154, -0.02672, 4.117, 1.057, -4.7, -0.02672, -4.7, -0.02672, -4.7, 1.057, -4.7, 1.057, 5.7, 1.795, 5.7, 1.795, 5.7, 1.057, 5.7, 1.057, 2.154, 1.057, 4.117, 1.057, 4.117, 1.057, 2.154])
me_plane_005.materials.append(mat_material_001)
me_plane_005.use_remesh_fix_poles = True
me_plane_005.use_remesh_preserve_attributes = False
me_plane_005.use_mirror_vertex_groups = False
me_plane_005.update()
me_plane_004 = bpy.data.meshes.new('Plane.004')
me_plane_004.from_pydata([(-8.475, -15.23, 0.0), (8.475, -15.23, 0.0), (-8.475, 8.475, 0.0), (8.475, 8.475, 0.0), (-8.475, 0.3939, 0.0), (8.475, 0.3939, 0.0), (8.475, 4.866, 0.0), (-8.475, 4.866, 0.0), (-3.448, -15.23, 0.0), (-3.448, 8.475, 0.0), (-3.448, 0.3939, 0.0), (-3.448, 4.866, 0.0), (3.648, -15.23, 0.0), (3.648, 8.475, 0.0), (3.648, 0.3939, 0.0), (3.648, 4.866, 0.0), (-8.475, -15.23, -0.0814), (8.475, -15.23, -0.0814), (-8.475, 8.475, -0.0814), (8.475, 8.475, -0.0814), (-8.475, 0.3939, -0.0814), (8.475, 0.3939, -0.0814), (8.475, 4.866, -0.0814), (-8.475, 4.866, -0.0814), (-3.448, -15.23, -0.0814), (-3.448, 8.475, -0.0814), (-3.448, 0.3939, -0.0814), (-3.448, 4.866, -0.0814), (3.648, -15.23, -0.0814), (3.648, 8.475, -0.0814), (3.648, 0.3939, -0.0814), (3.648, 4.866, -0.0814)], [], [(15, 6, 3, 13), (12, 1, 5, 14), (14, 5, 6, 15), (4, 10, 11, 7), (0, 8, 10, 4), (7, 11, 9, 2), (8, 12, 14, 10), (11, 15, 13, 9), (31, 29, 19, 22), (28, 30, 21, 17), (30, 31, 22, 21), (20, 23, 27, 26), (16, 20, 26, 24), (23, 18, 25, 27), (24, 26, 30, 28), (27, 25, 29, 31), (0, 4, 20, 16), (1, 12, 28, 17), (3, 6, 22, 19), (2, 9, 25, 18), (4, 7, 23, 20), (5, 1, 17, 21), (6, 5, 21, 22), (7, 2, 18, 23), (8, 0, 16, 24), (9, 13, 29, 25), (10, 14, 30, 26), (15, 11, 27, 31), (11, 10, 26, 27), (12, 8, 24, 28), (13, 3, 19, 29), (14, 15, 31, 30)])
_uv = me_plane_004.uv_layers.new(name='UVMap')
_uv.uv.foreach_set('vector', [1.057, 4.117, 1.795, 4.117, 1.795, 5.7, 1.057, 5.7, 1.057, -4.7, 1.795, -4.7, 1.795, 2.154, 1.057, 2.154, 1.057, 2.154, 1.795, 2.154, 1.795, 4.117, 1.057, 4.117, -0.7947, 2.154, -0.02672, 2.154, -0.02672, 4.117, -0.7947, 4.117, -0.7947, -4.7, -0.02672, -4.7, -0.02672, 2.154, -0.7947, 2.154, -0.7947, 4.117, -0.02672, 4.117, -0.02672, 5.7, -0.7947, 5.7, -0.02672, -4.7, 1.057, -4.7, 1.057, 2.154, -0.02672, 2.154, -0.02672, 4.117, 1.057, 4.117, 1.057, 5.7, -0.02672, 5.7, 1.057, 4.117, 1.057, 5.7, 1.795, 5.7, 1.795, 4.117, 1.057, -4.7, 1.057, 2.154, 1.795, 2.154, 1.795, -4.7, 1.057, 2.154, 1.057, 4.117, 1.795, 4.117, 1.795, 2.154, -0.7947, 2.154, -0.7947, 4.117, -0.02672, 4.117, -0.02672, 2.154, -0.7947, -4.7, -0.7947, 2.154, -0.02672, 2.154, -0.02672, -4.7, -0.7947, 4.117, -0.7947, 5.7, -0.02672, 5.7, -0.02672, 4.117, -0.02672, -4.7, -0.02672, 2.154, 1.057, 2.154, 1.057, -4.7, -0.02672, 4.117, -0.02672, 5.7, 1.057, 5.7, 1.057, 4.117, -0.7947, -4.7, -0.7947, 2.154, -0.7947, 2.154, -0.7947, -4.7, 1.795, -4.7, 1.057, -4.7, 1.057, -4.7, 1.795, -4.7, 1.795, 5.7, 1.795, 4.117, 1.795, 4.117, 1.795, 5.7, -0.7947, 5.7, -0.02672, 5.7, -0.02672, 5.7, -0.7947, 5.7, -0.7947, 2.154, -0.7947, 4.117, -0.7947, 4.117, -0.7947, 2.154, 1.795, 2.154, 1.795, -4.7, 1.795, -4.7, 1.795, 2.154, 1.795, 4.117, 1.795, 2.154, 1.795, 2.154, 1.795, 4.117, -0.7947, 4.117, -0.7947, 5.7, -0.7947, 5.7, -0.7947, 4.117, -0.02672, -4.7, -0.7947, -4.7, -0.7947, -4.7, -0.02672, -4.7, -0.02672, 5.7, 1.057, 5.7, 1.057, 5.7, -0.02672, 5.7, -0.02672, 2.154, 1.057, 2.154, 1.057, 2.154, -0.02672, 2.154, 1.057, 4.117, -0.02672, 4.117, -0.02672, 4.117, 1.057, 4.117, -0.02672, 4.117, -0.02672, 2.154, -0.02672, 2.154, -0.02672, 4.117, 1.057, -4.7, -0.02672, -4.7, -0.02672, -4.7, 1.057, -4.7, 1.057, 5.7, 1.795, 5.7, 1.795, 5.7, 1.057, 5.7, 1.057, 2.154, 1.057, 4.117, 1.057, 4.117, 1.057, 2.154])
me_plane_004.materials.append(mat_material)
me_plane_004.use_remesh_fix_poles = True
me_plane_004.use_remesh_preserve_attributes = False
me_plane_004.use_mirror_vertex_groups = False
me_plane_004.update()
me_mesh = bpy.data.meshes.new('Mesh')
me_mesh.from_pydata([(-4.197, -2.189, -2.289), (-4.197, 2.189, -2.289), (4.197, -2.189, -2.289), (4.197, -2.189, 2.289), (4.197, 2.189, -2.289), (4.197, 2.189, 2.289), (-4.197, -2.189, -2.289), (3.146, -2.189, 2.289), (3.146, -2.189, 2.003), (2.687, -2.189, 2.003), (2.687, -2.189, 1.716), (2.228, -2.189, 1.716), (2.228, -2.189, 1.43), (1.769, -2.189, 1.43), (1.769, -2.189, 1.144), (1.31, -2.189, 1.144), (1.31, -2.189, 0.8582), (0.851, -2.189, 0.8582), (0.851, -2.189, 0.5721), (0.392, -2.189, 0.5721), (0.392, -2.189, 0.2861), (-0.06691, -2.189, 0.2861), (-0.06691, -2.189, 0.0), (-0.5259, -2.189, 0.0), (-0.5259, -2.189, -0.2861), (-0.9848, -2.189, -0.2861), (-0.9848, -2.189, -0.5721), (-1.444, -2.189, -0.5721), (-1.444, -2.189, -0.8582), (-1.903, -2.189, -0.8582), (-1.903, -2.189, -1.144), (-2.362, -2.189, -1.144), (-2.362, -2.189, -1.43), (-2.821, -2.189, -1.43), (-2.821, -2.189, -1.716), (-3.279, -2.189, -1.716), (-3.279, -2.189, -2.003), (-3.738, -2.189, -2.003), (-3.738, -2.189, -2.289), (-4.197, 2.189, -2.289), (-3.738, 2.189, -2.289), (-3.738, 2.189, -2.003), (-3.279, 2.189, -2.003), (-3.279, 2.189, -1.716), (-2.821, 2.189, -1.716), (-2.821, 2.189, -1.43), (-2.362, 2.189, -1.43), (-2.362, 2.189, -1.144), (-1.903, 2.189, -1.144), (-1.903, 2.189, -0.8582), (-1.444, 2.189, -0.8582), (-1.444, 2.189, -0.5721), (-0.9848, 2.189, -0.5721), (-0.9848, 2.189, -0.2861), (-0.5259, 2.189, -0.2861), (-0.5259, 2.189, 0.0), (-0.06691, 2.189, 0.0), (-0.06691, 2.189, 0.2861), (0.392, 2.189, 0.2861), (0.392, 2.189, 0.5721), (0.851, 2.189, 0.5721), (0.851, 2.189, 0.8582), (1.31, 2.189, 0.8582), (1.31, 2.189, 1.144), (1.769, 2.189, 1.144), (1.769, 2.189, 1.43), (2.228, 2.189, 1.43), (2.228, 2.189, 1.716), (2.687, 2.189, 1.716), (2.687, 2.189, 2.003), (3.146, 2.189, 2.003), (3.146, 2.189, 2.289), (-4.197, 2.189, -2.515), (-4.197, -2.189, -2.515), (4.197, 2.189, -2.515), (4.197, -2.189, -2.515)], [], [(4, 5, 3, 2), (0, 6, 39, 1), (0, 1, 72, 73), (7, 71, 70, 8), (8, 70, 69, 9), (9, 69, 68, 10), (10, 68, 67, 11), (11, 67, 66, 12), (12, 66, 65, 13), (13, 65, 64, 14), (14, 64, 63, 15), (15, 63, 62, 16), (16, 62, 61, 17), (17, 61, 60, 18), (18, 60, 59, 19), (19, 59, 58, 20), (20, 58, 57, 21), (21, 57, 56, 22), (22, 56, 55, 23), (23, 55, 54, 24), (24, 54, 53, 25), (25, 53, 52, 26), (26, 52, 51, 27), (27, 51, 50, 28), (28, 50, 49, 29), (29, 49, 48, 30), (30, 48, 47, 31), (31, 47, 46, 32), (32, 46, 45, 33), (33, 45, 44, 34), (34, 44, 43, 35), (35, 43, 42, 36), (36, 42, 41, 37), (37, 41, 40, 38), (38, 40, 39, 6), (4, 74, 72, 1, 39, 40, 41, 42, 43, 44, 45, 46, 47, 48, 49, 50, 51, 52, 53, 54, 55, 56, 57, 58, 59, 60, 61, 62, 63, 64, 65, 66, 67, 68, 69, 70, 71, 5), (72, 74, 75, 73), (4, 2, 75, 74), (0, 73, 75, 2, 3, 7, 8, 9, 10, 11, 12, 13, 14, 15, 16, 17, 18, 19, 20, 21, 22, 23, 24, 25, 26, 27, 28, 29, 30, 31, 32, 33, 34, 35, 36, 37, 38, 6), (71, 7, 3, 5)])
me_mesh.polygons.foreach_set('material_index', [0, 0, 1, 1, 1, 1, 1, 1, 1, 1, 1, 1, 1, 1, 1, 1, 1, 1, 1, 1, 1, 1, 1, 1, 1, 1, 1, 1, 1, 1, 1, 1, 1, 1, 1, 0, 0, 0, 0, 1])
_uv = me_mesh.uv_layers.new(name='UVMap')
_uv.uv.foreach_set('vector', [0.375, 0.5, 0.625, 0.5, 0.625, 0.75, 0.375, 0.75, 0.375, 0.0, 0.375, 0.0, 0.375, 0.25, 0.375, 0.25, 0.375, 0.0, 0.375, 0.25, 0.375, 0.25, 0.375, 0.0, 0.7593, 0.4808, 0.7593, 0.7692, 0.7593, 0.7692, 0.7593, 0.4808, 0.6563, 0.75, 0.6563, 0.5, 0.67, 0.5, 0.67, 0.75, 0.7436, 0.4808, 0.7436, 0.7692, 0.7436, 0.7692, 0.7436, 0.4808, 0.67, 0.75, 0.67, 0.5, 0.6837, 0.5, 0.6837, 0.75, 0.7278, 0.4808, 0.7278, 0.7692, 0.7278, 0.7692, 0.7278, 0.4808, 0.6837, 0.75, 0.6837, 0.5, 0.6973, 0.5, 0.6973, 0.75, 0.712, 0.4808, 0.712, 0.7692, 0.712, 0.7692, 0.712, 0.4808, 0.6973, 0.75, 0.6973, 0.5, 0.711, 0.5, 0.711, 0.75, 0.6963, 0.4808, 0.6963, 0.7692, 0.6963, 0.7692, 0.6963, 0.4808, 0.711, 0.75, 0.711, 0.5, 0.7247, 0.5, 0.7247, 0.75, 0.6805, 0.4808, 0.6805, 0.7692, 0.6805, 0.7692, 0.6805, 0.4808, 0.7247, 0.75, 0.7247, 0.5, 0.7383, 0.5, 0.7383, 0.75, 0.6647, 0.4808, 0.6647, 0.7692, 0.6647, 0.7692, 0.6647, 0.4808, 0.7383, 0.75, 0.7383, 0.5, 0.752, 0.5, 0.752, 0.75, 0.6438, 0.4804, 0.6451, 0.7692, 0.649, 0.7692, 0.649, 0.4808, 0.625, 0.0, 0.625, 0.25, 0.5, 0.25, 0.5, 0.0, 0.5, 0.0, 0.5, 0.25, 0.4844, 0.25, 0.4844, 0.0, 0.4844, 0.0, 0.4844, 0.25, 0.4844, 0.25, 0.4844, 0.0, 0.4844, 0.0, 0.4844, 0.25, 0.4688, 0.25, 0.4688, 0.0, 0.4688, 0.0, 0.4688, 0.25, 0.4688, 0.25, 0.4688, 0.0, 0.4688, 0.0, 0.4688, 0.25, 0.4531, 0.25, 0.4531, 0.0, 0.4531, 0.0, 0.4531, 0.25, 0.4531, 0.25, 0.4531, 0.0, 0.4531, 0.0, 0.4531, 0.25, 0.4375, 0.25, 0.4375, 0.0, 0.4375, 0.0, 0.4375, 0.25, 0.4375, 0.25, 0.4375, 0.0, 0.4375, 0.0, 0.4375, 0.25, 0.4219, 0.25, 0.4219, 0.0, 0.4219, 0.0, 0.4219, 0.25, 0.4219, 0.25, 0.4219, 0.0, 0.4219, 0.0, 0.4219, 0.25, 0.4062, 0.25, 0.4062, 0.0, 0.4062, 0.0, 0.4062, 0.25, 0.4062, 0.25, 0.4062, 0.0, 0.4062, 0.0, 0.4062, 0.25, 0.3906, 0.25, 0.3906, 0.0, 0.3906, 0.0, 0.3906, 0.25, 0.3906, 0.25, 0.3906, 0.0, 0.3906, 0.0, 0.3906, 0.25, 0.375, 0.25, 0.375, 0.0, 0.375, 0.0, 0.375, 0.25, 0.375, 0.25, 0.375, 0.0, 0.375, 0.5, 0.375, 0.5, 0.375, 0.25, 0.375, 0.25, 0.375, 0.25, 0.375, 0.2637, 0.3906, 0.2637, 0.3906, 0.2773, 0.4062, 0.2773, 0.4062, 0.291, 0.4219, 0.291, 0.4219, 0.3047, 0.4375, 0.3047, 0.4375, 0.3183, 0.4531, 0.3183, 0.4531, 0.332, 0.4688, 0.332, 0.4687, 0.3457, 0.4844, 0.3457, 0.4844, 0.3593, 0.5, 0.3593, 0.5, 0.373, 0.5156, 0.373, 0.5156, 0.3867, 0.5312, 0.3867, 0.5312, 0.4003, 0.5469, 0.4003, 0.5469, 0.414, 0.5625, 0.414, 0.5625, 0.4277, 0.5781, 0.4277, 0.5781, 0.4413, 0.5938, 0.4413, 0.5938, 0.455, 0.6094, 0.455, 0.6094, 0.4687, 0.625, 0.4687, 0.625, 0.5, 0.125, 0.5, 0.375, 0.5, 0.375, 0.75, 0.125, 0.75, 0.375, 0.5, 0.375, 0.75, 0.375, 0.75, 0.375, 0.5, 0.375, 1.0, 0.375, 1.0, 0.375, 0.75, 0.375, 0.75, 0.625, 0.75, 0.625, 0.7813, 0.6094, 0.7813, 0.6094, 0.795, 0.5937, 0.795, 0.5937, 0.8087, 0.5781, 0.8087, 0.5781, 0.8223, 0.5625, 0.8223, 0.5625, 0.836, 0.5469, 0.836, 0.5469, 0.8497, 0.5312, 0.8497, 0.5312, 0.8633, 0.5156, 0.8633, 0.5156, 0.877, 0.5, 0.877, 0.5, 0.8907, 0.4844, 0.8907, 0.4844, 0.9043, 0.4688, 0.9043, 0.4688, 0.918, 0.4531, 0.918, 0.4531, 0.9317, 0.4375, 0.9317, 0.4375, 0.9453, 0.4219, 0.9453, 0.4219, 0.959, 0.4062, 0.959, 0.4062, 0.9727, 0.3906, 0.9727, 0.3906, 0.9863, 0.375, 0.9863, 0.375, 1.0, 0.6563, 0.5, 0.6563, 0.75, 0.625, 0.75, 0.625, 0.5])
me_mesh.materials.append(mat_base_stairs)
me_mesh.materials.append(mat_marble_stairs)
me_mesh.use_remesh_fix_poles = True
me_mesh.use_remesh_preserve_attributes = False
me_mesh.use_mirror_vertex_groups = False
me_mesh.update()
me_plane_007 = bpy.data.meshes.new('Plane.007')
me_plane_007.from_pydata([(0.05351, -16.46, -4.69), (0.05351, 7.233, -4.69), (0.05351, 7.233, -1.456e-08), (0.05351, -16.46, -1.456e-08), (-0.05351, -16.46, -4.69), (-0.05351, 7.233, -4.69), (-0.05351, 7.233, 1.456e-08), (-0.05351, -16.46, 1.456e-08)], [], [(0, 1, 2, 3), (4, 7, 6, 5), (0, 3, 7, 4), (1, 0, 4, 5), (3, 2, 6, 7), (2, 1, 5, 6)])
_uv = me_plane_007.uv_layers.new(name='UVMap')
_uv.uv.foreach_set('vector', [0.0, 0.0, 0.0, 0.0, 0.0, 0.0, 0.0, 0.0, 0.0, 0.0, 0.0, 0.0, 0.0, 0.0, 0.0, 0.0, 0.0, 0.0, 0.0, 0.0, 0.0, 0.0, 0.0, 0.0, 0.0, 0.0, 0.0, 0.0, 0.0, 0.0, 0.0, 0.0, 0.0, 0.0, 0.0, 0.0, 0.0, 0.0, 0.0, 0.0, 0.0, 0.0, 0.0, 0.0, 0.0, 0.0, 0.0, 0.0])
me_plane_007.use_remesh_fix_poles = True
me_plane_007.use_remesh_preserve_attributes = False
me_plane_007.use_mirror_vertex_groups = False
me_plane_007.update()
me_plane_009 = bpy.data.meshes.new('Plane.009')
me_plane_009.from_pydata([(0.05351, -16.46, -4.69), (0.05351, 7.233, -4.69), (0.05351, 7.233, -1.456e-08), (0.05351, -16.46, -1.456e-08), (-0.05351, -16.46, -4.69), (-0.05351, 7.233, -4.69), (-0.05351, 7.233, 1.456e-08), (-0.05351, -16.46, 1.456e-08)], [], [(0, 1, 2, 3), (4, 7, 6, 5), (0, 3, 7, 4), (1, 0, 4, 5), (3, 2, 6, 7), (2, 1, 5, 6)])
_uv = me_plane_009.uv_layers.new(name='UVMap')
_uv.uv.foreach_set('vector', [0.0, 0.0, 0.0, 0.0, 0.0, 0.0, 0.0, 0.0, 0.0, 0.0, 0.0, 0.0, 0.0, 0.0, 0.0, 0.0, 0.0, 0.0, 0.0, 0.0, 0.0, 0.0, 0.0, 0.0, 0.0, 0.0, 0.0, 0.0, 0.0, 0.0, 0.0, 0.0, 0.0, 0.0, 0.0, 0.0, 0.0, 0.0, 0.0, 0.0, 0.0, 0.0, 0.0, 0.0, 0.0, 0.0, 0.0, 0.0])
me_plane_009.use_remesh_fix_poles = True
me_plane_009.use_remesh_preserve_attributes = False
me_plane_009.use_mirror_vertex_groups = False
me_plane_009.update()
me_plane_012 = bpy.data.meshes.new('Plane.012')
me_plane_012.from_pydata([(11.76, 0.04828, -4.681), (-5.17, 0.04828, -4.681), (-5.17, 0.04828, -1.453e-08), (11.76, 0.04828, -1.453e-08), (11.76, -0.04828, -4.681), (-5.17, -0.04828, -4.681), (-5.17, -0.04828, 1.453e-08), (11.76, -0.04827, 1.453e-08)], [], [(0, 1, 2, 3), (4, 7, 6, 5), (0, 3, 7, 4), (1, 0, 4, 5), (3, 2, 6, 7), (2, 1, 5, 6)])
_uv = me_plane_012.uv_layers.new(name='UVMap')
_uv.uv.foreach_set('vector', [0.0, 0.0, 0.0, 0.0, 0.0, 0.0, 0.0, 0.0, 0.0, 0.0, 0.0, 0.0, 0.0, 0.0, 0.0, 0.0, 0.0, 0.0, 0.0, 0.0, 0.0, 0.0, 0.0, 0.0, 0.0, 0.0, 0.0, 0.0, 0.0, 0.0, 0.0, 0.0, 0.0, 0.0, 0.0, 0.0, 0.0, 0.0, 0.0, 0.0, 0.0, 0.0, 0.0, 0.0, 0.0, 0.0, 0.0, 0.0])
me_plane_012.use_remesh_fix_poles = True
me_plane_012.use_remesh_preserve_attributes = False
me_plane_012.use_mirror_vertex_groups = False
me_plane_012.update()
me_plane_013 = bpy.data.meshes.new('Plane.013')
me_plane_013.from_pydata([(11.76, 0.04828, -4.681), (-5.17, 0.04828, -4.681), (-5.17, 0.04828, -1.453e-08), (11.76, 0.04828, -1.453e-08), (11.76, -0.04828, -4.681), (-5.17, -0.04828, -4.681), (-5.17, -0.04828, 1.453e-08), (11.76, -0.04827, 1.453e-08)], [], [(0, 1, 2, 3), (4, 7, 6, 5), (0, 3, 7, 4), (1, 0, 4, 5), (3, 2, 6, 7), (2, 1, 5, 6)])
_uv = me_plane_013.uv_layers.new(name='UVMap')
_uv.uv.foreach_set('vector', [0.0, 0.0, 0.0, 0.0, 0.0, 0.0, 0.0, 0.0, 0.0, 0.0, 0.0, 0.0, 0.0, 0.0, 0.0, 0.0, 0.0, 0.0, 0.0, 0.0, 0.0, 0.0, 0.0, 0.0, 0.0, 0.0, 0.0, 0.0, 0.0, 0.0, 0.0, 0.0, 0.0, 0.0, 0.0, 0.0, 0.0, 0.0, 0.0, 0.0, 0.0, 0.0, 0.0, 0.0, 0.0, 0.0, 0.0, 0.0])
me_plane_013.use_remesh_fix_poles = True
me_plane_013.use_remesh_preserve_attributes = False
me_plane_013.use_mirror_vertex_groups = False
me_plane_013.update()
me_plane_001 = bpy.data.meshes.new('Plane.001')
me_plane_001.from_pydata([(-2.887e-08, -0.9687, -0.9687), (-2.887e-08, 0.9687, -0.9687), (2.887e-08, -0.9687, 0.9687), (2.887e-08, 0.9687, 0.9687)], [], [(0, 1, 3, 2)])
_uv = me_plane_001.uv_layers.new(name='UVMap')
_uv.uv.foreach_set('vector', [0.0, 0.0, 1.0, 0.0, 1.0, 1.0, 0.0, 1.0])
me_plane_001.materials.append(mat_material_005)
me_plane_001.use_remesh_fix_poles = True
me_plane_001.use_remesh_preserve_attributes = False
me_plane_001.use_mirror_vertex_groups = False
me_plane_001.update()
me_cube_005 = bpy.data.meshes.new('Cube.005')
me_cube_005.from_pydata([(-0.23, 3.102, 1.302), (-0.23, -3.102, 1.302), (0.23, 3.102, 1.302), (0.23, -3.102, 1.302), (-0.23, 3.102, -1.302), (-0.23, -3.102, -1.302), (0.23, 3.102, -1.302), (0.23, -3.102, -1.302)], [], [(0, 1, 3, 2), (2, 3, 7, 6), (6, 7, 5, 4), (4, 5, 1, 0), (2, 6, 4, 0), (7, 3, 1, 5)])
_uv = me_cube_005.uv_layers.new(name='UVMap')
_uv.uv.foreach_set('vector', [1.001, 0.9994, 0.0003998, 1.001, -0.0003884, 0.8535, 1.001, 0.845, 0.973, 0.9565, 0.02002, 0.9685, 0.01423, 0.04099, 0.9732, 0.05964, 0.9994, 0.09539, 0.0003237, 0.1161, 6.918e-05, 6.918e-05, 0.9997, 0.0003175, 0.01719, 1.251, 0.9906, 1.248, 0.9875, 1.269, 0.01719, 1.272, 0.9391, 1.003, 0.9328, 0.0003192, 0.9997, 5.146e-05, 1.0, 0.9999, 0.1161, 0.001609, 0.1202, 1.002, 0.0001026, 1.001, -9.433e-06, 0.001953])
me_cube_005.materials.append(mat_material_006)
me_cube_005.use_remesh_fix_poles = True
me_cube_005.use_remesh_preserve_attributes = False
me_cube_005.use_mirror_vertex_groups = False
me_cube_005.update()
me_plaza_lights = bpy.data.meshes.new('plaza_lights')
me_plaza_lights.from_pydata([(0.04762, -1.712, 0.8389), (0.04762, -1.712, -0.8328), (0.0528, 1.632, -0.8328), (0.0528, 1.632, 0.8389), (0.04994, 1.772, -0.9829), (0.1294, 1.772, -0.9829), (0.1238, -1.852, -0.9829), (0.04432, -1.852, -0.9829), (0.04432, -1.852, 0.9804), (0.1238, -1.852, 0.9804), (0.1294, 1.772, 0.9804), (0.04994, 1.772, 0.9804)], [], [(3, 2, 1, 0), (0, 1, 7, 8), (2, 3, 11, 4), (5, 6, 7, 4), (10, 5, 4, 11), (9, 10, 11, 8), (6, 9, 8, 7), (1, 2, 4, 7), (3, 0, 8, 11), (5, 10, 9, 6)])
me_plaza_lights.polygons.foreach_set('material_index', [0, 1, 1, 1, 1, 1, 1, 1, 1, 1])
_uv = me_plaza_lights.uv_layers.new(name='UVMap')
_uv.uv.foreach_set('vector', [0.0, 1.0, 0.0, 0.0, 1.0, 0.0, 1.0, 1.0, 1.0, 1.0, 1.0, 0.0, 1.0, 0.0, 1.0, 1.0, 0.0, 0.0, 0.0, 1.0, 0.0, 1.0, 0.0, 0.0, 0.0, 0.0, 1.0, 0.0, 1.0, 0.0, 0.0, 0.0, 0.0, 1.0, 0.0, 0.0, 0.0, 0.0, 0.0, 1.0, 1.0, 1.0, 0.0, 1.0, 0.0, 1.0, 1.0, 1.0, 1.0, 0.0, 1.0, 1.0, 1.0, 1.0, 1.0, 0.0, 1.0, 0.0, 0.0, 0.0, 0.0, 0.0, 1.0, 0.0, 0.0, 1.0, 1.0, 1.0, 1.0, 1.0, 0.0, 1.0, 0.0, 0.0, 0.0, 1.0, 1.0, 1.0, 1.0, 0.0])
me_plaza_lights.materials.append(mat_plaza_lights)
me_plaza_lights.materials.append(mat_frame_1)
me_plaza_lights.use_remesh_fix_poles = True
me_plaza_lights.use_remesh_preserve_attributes = False
me_plaza_lights.use_mirror_vertex_groups = False
me_plaza_lights.update()
me_cube = bpy.data.meshes.new('Cube')
me_cube.from_pydata([(-0.01565, -1.024, -0.04219), (-0.01565, -1.024, 0.04219), (-0.01565, 1.024, -0.04219), (-0.01565, 1.024, 0.04219), (0.01565, -1.024, -0.04219), (0.01565, -1.024, 0.04219), (0.01565, 1.024, -0.04219), (0.01565, 1.024, 0.04219)], [], [(0, 1, 3, 2), (2, 3, 7, 6), (6, 7, 5, 4), (4, 5, 1, 0), (2, 6, 4, 0), (7, 3, 1, 5)])
_uv = me_cube.uv_layers.new(name='UVMap')
_uv.uv.foreach_set('vector', [0.375, 0.0, 0.625, 0.0, 0.625, 0.25, 0.375, 0.25, 0.375, 0.25, 0.625, 0.25, 0.625, 0.5, 0.375, 0.5, 0.375, 0.5, 0.625, 0.5, 0.625, 0.75, 0.375, 0.75, 0.375, 0.75, 0.625, 0.75, 0.625, 1.0, 0.375, 1.0, 0.125, 0.5, 0.375, 0.5, 0.375, 0.75, 0.125, 0.75, 0.625, 0.5, 0.875, 0.5, 0.875, 0.75, 0.625, 0.75])
me_cube.materials.append(mat_material_002)
me_cube.use_remesh_fix_poles = True
me_cube.use_remesh_preserve_attributes = False
me_cube.use_mirror_vertex_groups = False
me_cube.update()
me_cube_001 = bpy.data.meshes.new('Cube.001')
me_cube_001.from_pydata([(-0.01565, -1.024, -0.04219), (-0.01565, -1.024, 0.04219), (-0.01565, 1.024, -0.04219), (-0.01565, 1.024, 0.04219), (0.01565, -1.024, -0.04219), (0.01565, -1.024, 0.04219), (0.01565, 1.024, -0.04219), (0.01565, 1.024, 0.04219)], [], [(0, 1, 3, 2), (2, 3, 7, 6), (6, 7, 5, 4), (4, 5, 1, 0), (2, 6, 4, 0), (7, 3, 1, 5)])
_uv = me_cube_001.uv_layers.new(name='UVMap')
_uv.uv.foreach_set('vector', [0.375, 0.0, 0.625, 0.0, 0.625, 0.25, 0.375, 0.25, 0.375, 0.25, 0.625, 0.25, 0.625, 0.5, 0.375, 0.5, 0.375, 0.5, 0.625, 0.5, 0.625, 0.75, 0.375, 0.75, 0.375, 0.75, 0.625, 0.75, 0.625, 1.0, 0.375, 1.0, 0.125, 0.5, 0.375, 0.5, 0.375, 0.75, 0.125, 0.75, 0.625, 0.5, 0.875, 0.5, 0.875, 0.75, 0.625, 0.75])
me_cube_001.materials.append(mat_frame_1)
me_cube_001.use_remesh_fix_poles = True
me_cube_001.use_remesh_preserve_attributes = False
me_cube_001.use_mirror_vertex_groups = False
me_cube_001.update()
me_cube_002 = bpy.data.meshes.new('Cube.002')
me_cube_002.from_pydata([(-0.01565, 0.04219, -1.024), (-0.01565, -0.04219, -1.024), (-0.01565, 0.04219, 1.024), (-0.01565, -0.04219, 1.024), (0.01565, 0.04219, -1.024), (0.01565, -0.04219, -1.024), (0.01565, 0.04219, 1.024), (0.01565, -0.04219, 1.024)], [], [(0, 1, 3, 2), (2, 3, 7, 6), (6, 7, 5, 4), (4, 5, 1, 0), (2, 6, 4, 0), (7, 3, 1, 5)])
_uv = me_cube_002.uv_layers.new(name='UVMap')
_uv.uv.foreach_set('vector', [0.375, 0.0, 0.625, 0.0, 0.625, 0.25, 0.375, 0.25, 0.375, 0.25, 0.625, 0.25, 0.625, 0.5, 0.375, 0.5, 0.375, 0.5, 0.625, 0.5, 0.625, 0.75, 0.375, 0.75, 0.375, 0.75, 0.625, 0.75, 0.625, 1.0, 0.375, 1.0, 0.125, 0.5, 0.375, 0.5, 0.375, 0.75, 0.125, 0.75, 0.625, 0.5, 0.875, 0.5, 0.875, 0.75, 0.625, 0.75])
me_cube_002.materials.append(mat_material_002)
me_cube_002.use_remesh_fix_poles = True
me_cube_002.use_remesh_preserve_attributes = False
me_cube_002.use_mirror_vertex_groups = False
me_cube_002.update()
me_cube_003 = bpy.data.meshes.new('Cube.003')
me_cube_003.from_pydata([(-0.01565, 0.04219, -1.024), (-0.01565, -0.04219, -1.024), (-0.01565, 0.04219, 1.024), (-0.01565, -0.04219, 1.024), (0.01565, 0.04219, -1.024), (0.01565, -0.04219, -1.024), (0.01565, 0.04219, 1.024), (0.01565, -0.04219, 1.024)], [], [(0, 1, 3, 2), (2, 3, 7, 6), (6, 7, 5, 4), (4, 5, 1, 0), (2, 6, 4, 0), (7, 3, 1, 5)])
_uv = me_cube_003.uv_layers.new(name='UVMap')
_uv.uv.foreach_set('vector', [0.375, 0.0, 0.625, 0.0, 0.625, 0.25, 0.375, 0.25, 0.375, 0.25, 0.625, 0.25, 0.625, 0.5, 0.375, 0.5, 0.375, 0.5, 0.625, 0.5, 0.625, 0.75, 0.375, 0.75, 0.375, 0.75, 0.625, 0.75, 0.625, 1.0, 0.375, 1.0, 0.125, 0.5, 0.375, 0.5, 0.375, 0.75, 0.125, 0.75, 0.625, 0.5, 0.875, 0.5, 0.875, 0.75, 0.625, 0.75])
me_cube_003.materials.append(mat_material_002)
me_cube_003.use_remesh_fix_poles = True
me_cube_003.use_remesh_preserve_attributes = False
me_cube_003.use_mirror_vertex_groups = False
me_cube_003.update()
me_brutal_legend = bpy.data.meshes.new('brutal_legend')
me_brutal_legend.from_pydata([(0.0, -0.8945, -0.8945), (-3.33e-08, 0.8945, -0.8945), (3.33e-08, -0.8945, 0.8945), (0.0, 0.8945, 0.8945), (0.08304, -0.8945, 0.8945), (0.08304, -0.8945, -0.8945), (0.08304, 0.8945, -0.8945), (0.08304, 0.8945, 0.8945), (3.406e-08, -0.989, 0.989), (0.0, -0.989, -0.989), (-3.406e-08, 0.989, -0.989), (0.0, 0.989, 0.989), (0.08304, -0.989, 0.989), (0.08304, -0.989, -0.989), (0.08304, 0.989, -0.989), (0.08304, 0.989, 0.989)], [], [(0, 2, 3, 1), (5, 6, 7, 4), (0, 1, 10, 9), (3, 2, 8, 11), (6, 5, 13, 14), (4, 7, 15, 12), (11, 8, 12, 15), (9, 10, 14, 13), (10, 11, 15, 14), (8, 9, 13, 12), (7, 6, 14, 15), (5, 4, 12, 13), (1, 3, 11, 10), (2, 0, 9, 8)])
me_brutal_legend.polygons.foreach_set('material_index', [1, 0, 1, 1, 1, 1, 1, 1, 1, 1, 1, 1, 1, 1])
_uv = me_brutal_legend.uv_layers.new(name='UVMap')
_uv.uv.foreach_set('vector', [0.0, 0.0, 0.0, 1.0, 1.0, 1.0, 1.0, 0.0, 0.0, 0.0, 1.0, 0.0, 1.0, 1.0, 0.0, 1.0, 0.0, 0.0, 1.0, 0.0, 1.0, 0.0, 0.0, 0.0, 1.0, 1.0, 0.0, 1.0, 0.0, 1.0, 1.0, 1.0, 1.0, 0.0, 0.0, 0.0, 0.0, 0.0, 1.0, 0.0, 0.0, 1.0, 1.0, 1.0, 1.0, 1.0, 0.0, 1.0, 1.0, 1.0, 0.0, 1.0, 0.0, 1.0, 1.0, 1.0, 0.0, 0.0, 1.0, 0.0, 1.0, 0.0, 0.0, 0.0, 1.0, 0.0, 1.0, 1.0, 1.0, 1.0, 1.0, 0.0, 0.0, 1.0, 0.0, 0.0, 0.0, 0.0, 0.0, 1.0, 1.0, 1.0, 1.0, 0.0, 1.0, 0.0, 1.0, 1.0, 0.0, 0.0, 0.0, 1.0, 0.0, 1.0, 0.0, 0.0, 1.0, 0.0, 1.0, 1.0, 1.0, 1.0, 1.0, 0.0, 0.0, 1.0, 0.0, 0.0, 0.0, 0.0, 0.0, 1.0])
me_brutal_legend.materials.append(mat_brutal_legend)
me_brutal_legend.materials.append(mat_frame_1)
me_brutal_legend.use_remesh_fix_poles = True
me_brutal_legend.use_remesh_preserve_attributes = False
me_brutal_legend.update()
me_missouri_river = bpy.data.meshes.new('missouri_river')
me_missouri_river.from_pydata([(-1.089, 4.762e-08, -1.089), (1.089, 4.762e-08, -1.089), (-1.089, -4.762e-08, 1.089), (1.089, -4.762e-08, 1.089), (-1.089, 0.04548, 1.089), (-1.089, 0.04549, -1.089), (1.089, 0.04549, -1.089), (1.089, 0.04548, 1.089), (-1.226, -4.752e-08, 1.226), (-1.226, 4.752e-08, -1.226), (1.226, 4.752e-08, -1.226), (1.226, -4.752e-08, 1.226), (-1.226, 0.04548, 1.226), (-1.226, 0.04549, -1.226), (1.226, 0.04549, -1.226), (1.226, 0.04548, 1.226)], [], [(0, 1, 3, 2), (5, 4, 7, 6), (2, 8, 9, 0), (1, 10, 11, 3), (5, 13, 12, 4), (7, 15, 14, 6), (10, 14, 15, 11), (8, 12, 13, 9), (11, 15, 12, 8), (9, 13, 14, 10), (4, 12, 15, 7), (6, 14, 13, 5), (3, 11, 8, 2), (0, 9, 10, 1)])
me_missouri_river.polygons.foreach_set('material_index', [1, 0, 1, 1, 1, 1, 1, 1, 1, 1, 1, 1, 1, 1])
_uv = me_missouri_river.uv_layers.new(name='UVMap')
_uv.uv.foreach_set('vector', [0.0, 0.0, 1.0, 0.0, 1.0, 1.0, 0.0, 1.0, 0.0, 0.0, 0.0, 1.0, 1.0, 1.0, 1.0, 0.0, 0.0, 1.0, 0.0, 1.0, 0.0, 0.0, 0.0, 0.0, 1.0, 0.0, 1.0, 0.0, 1.0, 1.0, 1.0, 1.0, 0.0, 0.0, 0.0, 0.0, 0.0, 1.0, 0.0, 1.0, 1.0, 1.0, 1.0, 1.0, 1.0, 0.0, 1.0, 0.0, 1.0, 0.0, 1.0, 0.0, 1.0, 1.0, 1.0, 1.0, 0.0, 1.0, 0.0, 1.0, 0.0, 0.0, 0.0, 0.0, 1.0, 1.0, 1.0, 1.0, 0.0, 1.0, 0.0, 1.0, 0.0, 0.0, 0.0, 0.0, 1.0, 0.0, 1.0, 0.0, 0.0, 1.0, 0.0, 1.0, 1.0, 1.0, 1.0, 1.0, 1.0, 0.0, 1.0, 0.0, 0.0, 0.0, 0.0, 0.0, 1.0, 1.0, 1.0, 1.0, 0.0, 1.0, 0.0, 1.0, 0.0, 0.0, 0.0, 0.0, 1.0, 0.0, 1.0, 0.0])
me_missouri_river.materials.append(mat_missouri_river)
me_missouri_river.materials.append(mat_frame_1)
me_missouri_river.use_remesh_fix_poles = True
me_missouri_river.use_remesh_preserve_attributes = False
me_missouri_river.update()
me_kc_scout = bpy.data.meshes.new('kc_scout')
me_kc_scout.from_pydata([(1.093e-07, 3.666, -3.666), (1.093e-07, -3.666, -3.666), (-1.093e-07, 3.666, 3.666), (-1.093e-07, -3.666, 3.666), (0.394, 3.666, 3.666), (0.394, 3.666, -3.666), (0.394, -3.666, -3.666), (0.394, -3.666, 3.666)], [], [(0, 1, 3, 2), (5, 4, 7, 6), (0, 5, 6, 1), (1, 6, 7, 3), (2, 4, 5, 0), (3, 7, 4, 2)])
me_kc_scout.polygons.foreach_set('material_index', [0, 1, 0, 0, 0, 0])
_uv = me_kc_scout.uv_layers.new(name='UVMap')
_uv.uv.foreach_set('vector', [0.0, 0.0, 1.0, 0.0, 1.0, 1.0, 0.0, 1.0, 0.0, 0.0, 0.0, 1.0, 1.0, 1.0, 1.0, 0.0, 0.0, 0.0, 0.0, 0.0, 1.0, 0.0, 1.0, 0.0, 1.0, 0.0, 1.0, 0.0, 1.0, 1.0, 1.0, 1.0, 0.0, 1.0, 0.0, 1.0, 0.0, 0.0, 0.0, 0.0, 1.0, 1.0, 1.0, 1.0, 0.0, 1.0, 0.0, 1.0])
me_kc_scout.materials.append(mat_kc_scout)
me_kc_scout.materials.append(mat_frame_1)
me_kc_scout.use_remesh_fix_poles = True
me_kc_scout.use_remesh_preserve_attributes = False
me_kc_scout.update()
me_banana_wall_ducttape = bpy.data.meshes.new('banana_wall_ducttape')
me_banana_wall_ducttape.from_pydata([(0.0, -1.275, -1.275), (-1.115e-07, 1.275, -1.275), (1.115e-07, -1.275, 1.275), (0.0, 1.275, 1.275), (0.113, -1.275, 1.275), (0.113, -1.275, -1.275), (0.113, 1.275, -1.275), (0.113, 1.275, 1.275), (1.106e-07, -1.45, 1.45), (0.0, -1.45, -1.45), (-1.106e-07, 1.45, -1.45), (0.0, 1.45, 1.45), (0.113, -1.45, 1.45), (0.113, -1.45, -1.45), (0.113, 1.45, -1.45), (0.113, 1.45, 1.45)], [], [(0, 2, 3, 1), (5, 6, 7, 4), (2, 0, 9, 8), (1, 3, 11, 10), (5, 4, 12, 13), (7, 6, 14, 15), (10, 11, 15, 14), (8, 9, 13, 12), (11, 8, 12, 15), (9, 10, 14, 13), (4, 7, 15, 12), (6, 5, 13, 14), (3, 2, 8, 11), (0, 1, 10, 9)])
me_banana_wall_ducttape.polygons.foreach_set('material_index', [1, 0, 1, 1, 1, 1, 1, 1, 1, 1, 1, 1, 1, 1])
_uv = me_banana_wall_ducttape.uv_layers.new(name='UVMap')
_uv.uv.foreach_set('vector', [0.0, 0.0, 0.0, 1.0, 1.0, 1.0, 1.0, 0.0, 0.0, 0.0, 1.0, 0.0, 1.0, 1.0, 0.0, 1.0, 0.0, 1.0, 0.0, 0.0, 0.0, 0.0, 0.0, 1.0, 1.0, 0.0, 1.0, 1.0, 1.0, 1.0, 1.0, 0.0, 0.0, 0.0, 0.0, 1.0, 0.0, 1.0, 0.0, 0.0, 1.0, 1.0, 1.0, 0.0, 1.0, 0.0, 1.0, 1.0, 1.0, 0.0, 1.0, 1.0, 1.0, 1.0, 1.0, 0.0, 0.0, 1.0, 0.0, 0.0, 0.0, 0.0, 0.0, 1.0, 1.0, 1.0, 0.0, 1.0, 0.0, 1.0, 1.0, 1.0, 0.0, 0.0, 1.0, 0.0, 1.0, 0.0, 0.0, 0.0, 0.0, 1.0, 1.0, 1.0, 1.0, 1.0, 0.0, 1.0, 1.0, 0.0, 0.0, 0.0, 0.0, 0.0, 1.0, 0.0, 1.0, 1.0, 0.0, 1.0, 0.0, 1.0, 1.0, 1.0, 0.0, 0.0, 1.0, 0.0, 1.0, 0.0, 0.0, 0.0])
me_banana_wall_ducttape.materials.append(mat_banana_wall_ducttape)
me_banana_wall_ducttape.materials.append(mat_frame_1)
me_banana_wall_ducttape.use_remesh_fix_poles = True
me_banana_wall_ducttape.use_remesh_preserve_attributes = False
me_banana_wall_ducttape.update()

# ---- objects
ob_light = bpy.data.objects.new('Light', light_light)
ob_camera = bpy.data.objects.new('Camera', cam_camera)
ob_floor = bpy.data.objects.new('Floor', me_plane)
ob_plane_002 = bpy.data.objects.new('Plane.002', me_plane_002)
ob_plane_003 = bpy.data.objects.new('Plane.003', me_plane_003)
ob_plane_004 = bpy.data.objects.new('Plane.004', me_plane_008)
ob_plane_007 = bpy.data.objects.new('Plane.007', me_plane_006)
ob_plane_008 = bpy.data.objects.new('Plane.008', me_plane_010)
ob_plane_010 = bpy.data.objects.new('Plane.010', me_plane_011)
ob_plane_011 = bpy.data.objects.new('Plane.011', me_plane_014)
ob_plane_001 = bpy.data.objects.new('Plane.001', me_plane_015)
ob_plane_009 = bpy.data.objects.new('Plane.009', me_plane_016)
ob_plane_005 = bpy.data.objects.new('Plane.005', me_plane_018)
ob_first_floor_walls = bpy.data.objects.new('First Floor Walls', None)
ob_light_001 = bpy.data.objects.new('Light.001', light_light_001)
ob_2nd_level_floor = bpy.data.objects.new('2nd Level Floor', me_plane_005)
ob_floor_002 = bpy.data.objects.new('Floor.002', me_plane_004)
ob_stairs = bpy.data.objects.new('Stairs', me_mesh)
ob_plane_006 = bpy.data.objects.new('Plane.006', me_plane_007)
ob_plane_012 = bpy.data.objects.new('Plane.012', me_plane_009)
ob_plane_013 = bpy.data.objects.new('Plane.013', me_plane_012)
ob_plane_014 = bpy.data.objects.new('Plane.014', me_plane_013)
ob_patrick_mahomes = bpy.data.objects.new('Patrick Mahomes', me_plane_001)
ob_waterlillies = bpy.data.objects.new('WaterLillies', me_cube_005)
ob_plaza_lights = bpy.data.objects.new('plaza_lights', me_plaza_lights)
ob_cube = bpy.data.objects.new('Cube', me_cube)
ob_cube_001 = bpy.data.objects.new('Cube.001', me_cube_001)
ob_cube_002 = bpy.data.objects.new('Cube.002', me_cube_002)
ob_cube_003 = bpy.data.objects.new('Cube.003', me_cube_003)
ob_brutal_legend = bpy.data.objects.new('brutal_legend', me_brutal_legend)
ob_missouri_river = bpy.data.objects.new('missouri_river', me_missouri_river)
ob_kc_scout = bpy.data.objects.new('kc_scout', me_kc_scout)
ob_banana_wall_ducttape = bpy.data.objects.new('banana_wall_ducttape', me_banana_wall_ducttape)

# ---- transforms, parenting, visibility, modifiers, constraints
ob_light.location = (-5.42, -5.608, 64.2)
ob_light.rotation_euler = (0.06223, 0.4906, 5.756)
ob_light.lock_rotations_4d = False
ob_light.empty_display_type = 'ARROWS'
ob_light.color = (0.0, 0.0, 0.0, 0.0)
ob_light.lineart.crease_threshold = 0.0
ob_camera.location = (-3.34, 0.3214, 1.359)
ob_camera.rotation_mode = 'QUATERNION'
ob_camera.rotation_quaternion = (-0.7698, -0.6248, 0.08218, 0.1009)
ob_camera.scale = (0.2319, 0.2319, 0.2319)
ob_camera.lock_rotations_4d = False
ob_camera.empty_display_type = 'ARROWS'
ob_camera.color = (0.0, 0.0, 0.0, 0.0)
ob_camera.display_type = 'WIRE'
ob_camera.lineart.crease_threshold = 0.0
ob_floor.location = (-0.2928, 3.521, -0.2287)
ob_floor.lineart.crease_threshold = 0.0
ob_plane_002.parent = ob_first_floor_walls
ob_plane_002.matrix_parent_inverse = Matrix(((1.0, -0.0, 0.0, 7.386), (-0.0, 1.0, -0.0, -2.997), (0.0, 0.0, 1.0, -2.426), (-0.0, 0.0, -0.0, 1.0)))
ob_plane_002.location = (-7.559, 2.46, 4.809)
ob_plane_002.rotation_mode = 'QUATERNION'
ob_plane_002.rotation_quaternion = (1.0, 0.0, 0.0, 0.0)
ob_plane_002.lineart.crease_threshold = 0.0
ob_plane_003.parent = ob_first_floor_walls
ob_plane_003.matrix_parent_inverse = Matrix(((1.0, -0.0, 0.0, 7.386), (-0.0, 1.0, -0.0, -2.997), (0.0, 0.0, 1.0, -2.426), (-0.0, 0.0, -0.0, 1.0)))
ob_plane_003.location = (-5.231, -3.066, 4.809)
ob_plane_003.lineart.crease_threshold = 0.0
ob_plane_004.parent = ob_first_floor_walls
ob_plane_004.matrix_parent_inverse = Matrix(((1.0, -0.0, 0.0, 7.386), (-0.0, 1.0, -0.0, -2.997), (0.0, 0.0, 1.0, -2.426), (-0.0, 0.0, -0.0, 1.0)))
ob_plane_004.location = (-0.1288, -9.584, 4.81)
ob_plane_004.rotation_mode = 'QUATERNION'
ob_plane_004.rotation_quaternion = (1.0, 0.0, 0.0, 0.0)
ob_plane_004.instance_type = 'VERTS'
ob_plane_004.lineart.crease_threshold = 0.0
ob_plane_007.parent = ob_first_floor_walls
ob_plane_007.matrix_parent_inverse = Matrix(((1.0, -0.0, 0.0, 7.386), (-0.0, 1.0, -0.0, -2.997), (0.0, 0.0, 1.0, -2.426), (-0.0, 0.0, -0.0, 1.0)))
ob_plane_007.location = (-1.445, 8.595, 4.809)
ob_plane_007.rotation_mode = 'QUATERNION'
ob_plane_007.rotation_quaternion = (1.0, 0.0, 0.0, 0.0)
ob_plane_007.lineart.crease_threshold = 0.0
ob_plane_008.parent = ob_first_floor_walls
ob_plane_008.matrix_parent_inverse = Matrix(((1.0, -0.0, 0.0, 7.386), (-0.0, 1.0, -0.0, -2.997), (0.0, 0.0, 1.0, -2.426), (-0.0, 0.0, -0.0, 1.0)))
ob_plane_008.location = (-5.231, -3.398, 4.809)
ob_plane_008.lineart.crease_threshold = 0.0
ob_plane_010.parent = ob_first_floor_walls
ob_plane_010.matrix_parent_inverse = Matrix(((1.0, -0.0, 0.0, 7.386), (-0.0, 1.0, -0.0, -2.997), (0.0, 0.0, 1.0, -2.426), (-0.0, 0.0, -0.0, 1.0)))
ob_plane_010.location = (7.059, -5.468, 4.809)
ob_plane_010.lineart.crease_threshold = 0.0
ob_plane_011.parent = ob_first_floor_walls
ob_plane_011.matrix_parent_inverse = Matrix(((1.0, -0.0, 0.0, 7.386), (-0.0, 1.0, -0.0, -2.997), (0.0, 0.0, 1.0, -2.426), (-0.0, 0.0, -0.0, 1.0)))
ob_plane_011.location = (1.881, 1.582, 4.809)
ob_plane_011.lineart.crease_threshold = 0.0
ob_plane_001.parent = ob_first_floor_walls
ob_plane_001.matrix_parent_inverse = Matrix(((1.0, -0.0, 0.0, 7.386), (-0.0, 1.0, -0.0, -2.997), (0.0, 0.0, 1.0, -2.426), (-0.0, 0.0, -0.0, 1.0)))
ob_plane_001.location = (-0.9368, 4.26, 4.809)
ob_plane_001.rotation_mode = 'QUATERNION'
ob_plane_001.rotation_quaternion = (1.0, 0.0, 0.0, 0.0)
ob_plane_001.lineart.crease_threshold = 0.0
ob_plane_009.parent = ob_first_floor_walls
ob_plane_009.matrix_parent_inverse = Matrix(((1.0, -0.0, 0.0, 7.386), (-0.0, 1.0, -0.0, -2.997), (0.0, 0.0, 1.0, -2.426), (-0.0, 0.0, -0.0, 1.0)))
ob_plane_009.location = (-2.906, -3.23, 4.814)
ob_plane_009.lineart.crease_threshold = 0.0
ob_plane_005.parent = ob_first_floor_walls
ob_plane_005.matrix_parent_inverse = Matrix(((1.0, -0.0, 0.0, 7.386), (-0.0, 1.0, -0.0, -2.997), (0.0, 0.0, 1.0, -2.426), (-0.0, 0.0, -0.0, 1.0)))
ob_plane_005.location = (4.504, -3.193, 2.477)
ob_plane_005.rotation_mode = 'QUATERNION'
ob_plane_005.rotation_quaternion = (1.0, 0.0, 0.0, 0.0)
ob_plane_005.instance_type = 'VERTS'
ob_plane_005.lineart.crease_threshold = 0.0
ob_first_floor_walls.location = (-7.386, 2.997, 2.09)
ob_first_floor_walls.lineart.crease_threshold = 0.0
ob_light_001.location = (-0.268, 13.88, 48.32)
ob_light_001.rotation_euler = (0.2566, -0.3458, 4.49)
ob_light_001.lock_rotations_4d = False
ob_light_001.empty_display_type = 'ARROWS'
ob_light_001.color = (0.0, 0.0, 0.0, 0.0)
ob_light_001.lineart.crease_threshold = 0.0
ob_2nd_level_floor.location = (0.05956, 3.781, 4.597)
ob_2nd_level_floor.rotation_mode = 'QUATERNION'
ob_2nd_level_floor.rotation_quaternion = (1.0, 0.0, 0.0, 0.0)
ob_2nd_level_floor.lineart.crease_threshold = 0.0
ob_floor_002.location = (0.05956, 3.781, 4.52)
ob_floor_002.lineart.crease_threshold = 0.0
ob_stairs.location = (-0.4877, 6.406, 2.292)
ob_stairs.lineart.crease_threshold = 0.0
ob_plane_006.parent = ob_first_floor_walls
ob_plane_006.matrix_parent_inverse = Matrix(((1.0, -0.0, 0.0, 7.386), (-0.0, 1.0, -0.0, -2.997), (0.0, 0.0, 1.0, -2.426), (-0.0, 0.0, -0.0, 1.0)))
ob_plane_006.location = (-8.349, 4.997, 9.612)
ob_plane_006.rotation_mode = 'QUATERNION'
ob_plane_006.rotation_quaternion = (1.0, 0.0, 0.0, 0.0)
ob_plane_006.lineart.crease_threshold = 0.0
ob_plane_012.parent = ob_first_floor_walls
ob_plane_012.matrix_parent_inverse = Matrix(((1.0, -0.0, 0.0, 7.386), (-0.0, 1.0, -0.0, -2.997), (0.0, 0.0, 1.0, -2.426), (-0.0, 0.0, -0.0, 1.0)))
ob_plane_012.location = (8.477, 4.997, 9.612)
ob_plane_012.rotation_mode = 'QUATERNION'
ob_plane_012.rotation_quaternion = (1.0, 0.0, 0.0, 0.0)
ob_plane_012.lineart.crease_threshold = 0.0
ob_plane_013.parent = ob_first_floor_walls
ob_plane_013.matrix_parent_inverse = Matrix(((1.0, -0.0, 0.0, 7.386), (-0.0, 1.0, -0.0, -2.997), (0.0, 0.0, 1.0, -2.426), (-0.0, 0.0, -0.0, 1.0)))
ob_plane_013.location = (-3.237, 12.21, 9.616)
ob_plane_013.rotation_mode = 'QUATERNION'
ob_plane_013.rotation_quaternion = (1.0, 0.0, 0.0, 0.0)
ob_plane_013.lineart.crease_threshold = 0.0
ob_plane_014.parent = ob_first_floor_walls
ob_plane_014.matrix_parent_inverse = Matrix(((1.0, -0.0, 0.0, 7.386), (-0.0, 1.0, -0.0, -2.997), (0.0, 0.0, 1.0, -2.426), (-0.0, 0.0, -0.0, 1.0)))
ob_plane_014.location = (-3.237, -11.47, 9.616)
ob_plane_014.rotation_mode = 'QUATERNION'
ob_plane_014.rotation_quaternion = (1.0, 0.0, 0.0, 0.0)
ob_plane_014.lineart.crease_threshold = 0.0
ob_patrick_mahomes.location = (-7.476, -0.4039, 2.223)
ob_patrick_mahomes.rotation_mode = 'QUATERNION'
ob_patrick_mahomes.rotation_quaternion = (1.0, 0.0, 0.0, 0.0)
ob_patrick_mahomes.lineart.crease_threshold = 0.0
ob_waterlillies.location = (-7.327, 4.719, 2.431)
ob_waterlillies.rotation_mode = 'QUATERNION'
ob_waterlillies.rotation_quaternion = (1.0, 0.0, 0.0, 0.0)
ob_waterlillies.lineart.crease_threshold = 0.0
ob_plaza_lights.location = (1.703, 0.4963, 2.07)
ob_plaza_lights.lineart.crease_threshold = 0.0
ob_cube.parent = ob_patrick_mahomes
ob_cube.matrix_parent_inverse = Matrix(((1.0, -0.0, 0.0, 7.476), (-0.0, 1.0, -0.0, 0.4039), (-0.0, 0.0, 1.0, -2.558), (-0.0, 0.0, -0.0, 1.0)))
ob_cube.location = (-7.51, -0.4144, 3.542)
ob_cube.rotation_mode = 'QUATERNION'
ob_cube.rotation_quaternion = (1.0, 0.0, 0.0, 0.0)
ob_cube.lineart.crease_threshold = 0.0
ob_cube_001.parent = ob_patrick_mahomes
ob_cube_001.matrix_parent_inverse = Matrix(((1.0, -0.0, 0.0, 7.476), (-0.0, 1.0, -0.0, 0.4039), (-0.0, 0.0, 1.0, -2.558), (-0.0, 0.0, -0.0, 1.0)))
ob_cube_001.location = (-7.51, -0.4144, 1.572)
ob_cube_001.rotation_mode = 'QUATERNION'
ob_cube_001.rotation_quaternion = (1.0, 0.0, 0.0, 0.0)
ob_cube_001.lineart.crease_threshold = 0.0
ob_cube_002.parent = ob_patrick_mahomes
ob_cube_002.matrix_parent_inverse = Matrix(((1.0, -0.0, 0.0, 7.476), (-0.0, 1.0, -0.0, 0.4039), (-0.0, 0.0, 1.0, -2.558), (-0.0, 0.0, -0.0, 1.0)))
ob_cube_002.location = (-7.51, 0.5691, 2.562)
ob_cube_002.rotation_mode = 'QUATERNION'
ob_cube_002.rotation_quaternion = (1.0, 0.0, 0.0, 0.0)
ob_cube_002.lineart.crease_threshold = 0.0
ob_cube_003.parent = ob_patrick_mahomes
ob_cube_003.matrix_parent_inverse = Matrix(((1.0, -0.0, 0.0, 7.476), (-0.0, 1.0, -0.0, 0.4039), (-0.0, 0.0, 1.0, -2.558), (-0.0, 0.0, -0.0, 1.0)))
ob_cube_003.location = (-7.51, -1.398, 2.562)
ob_cube_003.rotation_mode = 'QUATERNION'
ob_cube_003.rotation_quaternion = (1.0, 0.0, 0.0, 0.0)
ob_cube_003.lineart.crease_threshold = 0.0
ob_brutal_legend.location = (-7.505, -6.448, 2.621)
ob_missouri_river.location = (-3.922, -9.57, 2.408)
ob_kc_scout.location = (8.024, -1.358, 9.463)
ob_kc_scout.rotation_mode = 'QUATERNION'
ob_kc_scout.rotation_quaternion = (1.0, 0.0, 0.0, 0.0)
ob_banana_wall_ducttape.location = (-8.281, -6.346, 7.637)

# ---- collection membership
col_collection.objects.link(ob_light)
col_collection.objects.link(ob_camera)
col_collection.objects.link(ob_floor)
col_collection.objects.link(ob_plane_002)
col_collection.objects.link(ob_plane_003)
col_collection.objects.link(ob_plane_004)
col_collection.objects.link(ob_plane_007)
col_collection.objects.link(ob_plane_008)
col_collection.objects.link(ob_plane_010)
col_collection.objects.link(ob_plane_011)
col_collection.objects.link(ob_plane_001)
col_collection.objects.link(ob_plane_009)
col_collection.objects.link(ob_plane_005)
col_collection.objects.link(ob_first_floor_walls)
col_collection.objects.link(ob_light_001)
col_collection.objects.link(ob_2nd_level_floor)
col_collection.objects.link(ob_floor_002)
col_first_floor_walls.objects.link(ob_plane_001)
col_first_floor_walls.objects.link(ob_plane_002)
col_first_floor_walls.objects.link(ob_plane_003)
col_first_floor_walls.objects.link(ob_plane_004)
col_first_floor_walls.objects.link(ob_plane_005)
col_first_floor_walls.objects.link(ob_plane_007)
col_first_floor_walls.objects.link(ob_plane_008)
col_first_floor_walls.objects.link(ob_plane_009)
col_first_floor_walls.objects.link(ob_plane_010)
col_first_floor_walls.objects.link(ob_plane_011)
col_first_floor_walls.objects.link(ob_stairs)
col_first_floor_walls.objects.link(ob_plane_006)
col_first_floor_walls.objects.link(ob_plane_012)
col_first_floor_walls.objects.link(ob_plane_013)
col_first_floor_walls.objects.link(ob_plane_014)
col_art.objects.link(ob_patrick_mahomes)
col_art.objects.link(ob_waterlillies)
col_art.objects.link(ob_plaza_lights)
col_art.objects.link(ob_cube)
col_art.objects.link(ob_cube_001)
col_art.objects.link(ob_cube_002)
col_art.objects.link(ob_cube_003)
col_art.objects.link(ob_brutal_legend)
col_art.objects.link(ob_missouri_river)
col_art.objects.link(ob_kc_scout)
col_art.objects.link(ob_banana_wall_ducttape)
col_second_floor_walls.objects.link(ob_plane_006)
col_second_floor_walls.objects.link(ob_plane_012)
col_second_floor_walls.objects.link(ob_plane_013)
col_second_floor_walls.objects.link(ob_plane_014)

# ---- scene / render settings (as saved in the file)
scene.camera = ob_camera
scene.frame_start = 1; scene.frame_end = 250; scene.frame_set(66)
scene.render.engine = 'CYCLES'
scene.cycles.use_denoising = False
scene.cycles.samples = 128
scene.cycles.sampling_pattern = 'TABULATED_SOBOL'
scene.cycles.use_adaptive_sampling = False
scene.cycles.use_light_tree = False
scene.view_settings.view_transform = 'Filmic'
bpy.context.view_layer.update()
